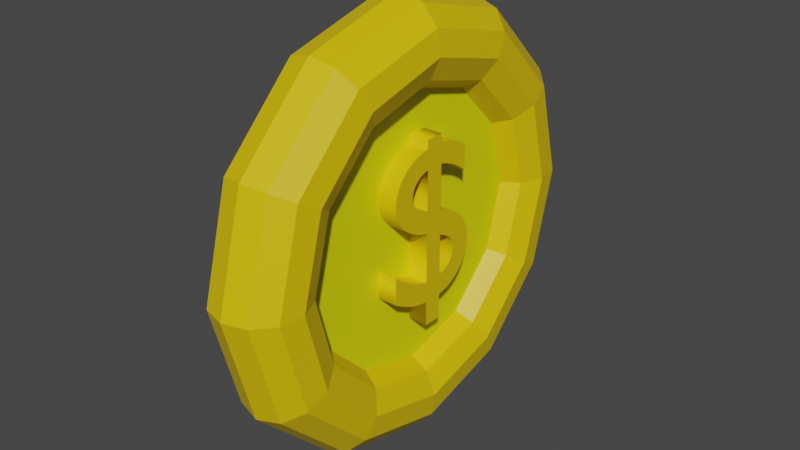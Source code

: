 # Source: coin_seperated.blend  (saved by Blender 2.90.8; exported with 4.5.12 LTS)
import bpy
from mathutils import Matrix  # noqa: F401  (used for matrix-valued properties, if any)

bpy.ops.wm.read_factory_settings(use_empty=True)
scene = bpy.context.scene
scene.name = 'Scene'

# ---- collections
col_collection = bpy.data.collections.new('Collection'); scene.collection.children.link(col_collection)

# ---- materials (node trees are filled in below, after node groups)
mat_material_002 = bpy.data.materials.new('Material.002')
mat_material_002.use_transparent_shadow = False
mat_material_001 = bpy.data.materials.new('Material.001')
mat_material_001.use_transparent_shadow = False

# ---- material node trees
mat_material_002.use_nodes = True; mat_material_002.node_tree.nodes.clear()
_N = mat_material_002.node_tree.nodes; _L = mat_material_002.node_tree.links
n0 = _N.new('ShaderNodeBsdfPrincipled'); n0.name = 'Principled BSDF'; n0.location = (10, 300)
n0.distribution = 'GGX'
n0.subsurface_method = 'BURLEY'
n0.inputs[0].default_value = (0.8, 0.5468, 0.0, 1.0)
n0.inputs[3].default_value = 1.45
n0.inputs[27].default_value = (0.0, 0.0, 0.0, 1.0)
n0.inputs[28].default_value = 1.0
n1 = _N.new('ShaderNodeOutputMaterial'); n1.name = 'Material Output'; n1.location = (300, 300)
_L.new(n0.outputs[0], n1.inputs[0])
n1.is_active_output = True
mat_material_001.use_nodes = True; mat_material_001.node_tree.nodes.clear()
_N = mat_material_001.node_tree.nodes; _L = mat_material_001.node_tree.links
n0 = _N.new('ShaderNodeBsdfPrincipled'); n0.name = 'Principled BSDF'; n0.location = (10, 300)
n0.distribution = 'GGX'
n0.subsurface_method = 'BURLEY'
n0.inputs[0].default_value = (0.8, 0.7999, 0.0, 1.0)
n0.inputs[3].default_value = 1.45
n0.inputs[27].default_value = (0.0, 0.0, 0.0, 1.0)
n0.inputs[28].default_value = 1.0
n1 = _N.new('ShaderNodeOutputMaterial'); n1.name = 'Material Output'; n1.location = (300, 300)
_L.new(n0.outputs[0], n1.inputs[0])
n1.is_active_output = True

# ---- world
world_world = bpy.data.worlds.new('World'); scene.world = world_world
world_world.use_nodes = True; world_world.node_tree.nodes.clear()
_N = world_world.node_tree.nodes; _L = world_world.node_tree.links
n0 = _N.new('ShaderNodeOutputWorld'); n0.name = 'World Output'; n0.location = (300, 300)
n1 = _N.new('ShaderNodeBackground'); n1.name = 'Background'; n1.location = (10, 300)
n1.inputs[0].default_value = (0.05088, 0.05088, 0.05088, 1.0)
_L.new(n1.outputs[0], n0.inputs[0])
n0.is_active_output = True
world_world.color = (0.05088, 0.05088, 0.05088)
world_world.use_sun_shadow = False
world_world.sun_shadow_jitter_overblur = 0.0

# ---- meshes
me_torus = bpy.data.meshes.new('Torus')
me_torus.from_pydata([(1.25, 0.0, 0.0), (1.21, 0.0, 0.1352), (1.104, 0.0, 0.2274), (0.9644, 0.0, 0.2475), (0.8363, 0.0, 0.1889), (0.7601, 0.0, 0.07043), (0.7601, 0.0, -0.07043), (0.8363, 0.0, -0.1889), (0.9644, 0.0, -0.2475), (1.104, 0.0, -0.2274), (1.21, 0.0, -0.1352), (1.083, 0.625, 0.0), (1.048, 0.6052, 0.1352), (0.956, 0.5519, 0.2274), (0.8352, 0.4822, 0.2475), (0.7242, 0.4181, 0.1889), (0.6583, 0.3801, 0.07043), (0.6583, 0.3801, -0.07043), (0.7242, 0.4181, -0.1889), (0.8352, 0.4822, -0.2475), (0.956, 0.5519, -0.2274), (1.048, 0.6052, -0.1352), (0.625, 1.083, 0.0), (0.6052, 1.048, 0.1352), (0.5519, 0.956, 0.2274), (0.4822, 0.8352, 0.2475), (0.4181, 0.7242, 0.1889), (0.3801, 0.6583, 0.07043), (0.3801, 0.6583, -0.07043), (0.4181, 0.7242, -0.1889), (0.4822, 0.8352, -0.2475), (0.5519, 0.956, -0.2274), (0.6052, 1.048, -0.1352), (9.437e-08, 1.25, 0.0), (9.138e-08, 1.21, 0.1352), (8.334e-08, 1.104, 0.2274), (7.281e-08, 0.9644, 0.2475), (6.314e-08, 0.8363, 0.1889), (5.739e-08, 0.7601, 0.07043), (5.739e-08, 0.7601, -0.07043), (6.314e-08, 0.8363, -0.1889), (7.281e-08, 0.9644, -0.2475), (8.334e-08, 1.104, -0.2274), (9.138e-08, 1.21, -0.1352), (-0.625, 1.083, 0.0), (-0.6052, 1.048, 0.1352), (-0.5519, 0.956, 0.2274), (-0.4822, 0.8352, 0.2475), (-0.4181, 0.7242, 0.1889), (-0.3801, 0.6583, 0.07043), (-0.3801, 0.6583, -0.07043), (-0.4181, 0.7242, -0.1889), (-0.4822, 0.8352, -0.2475), (-0.5519, 0.956, -0.2274), (-0.6052, 1.048, -0.1352), (-1.083, 0.625, 0.0), (-1.048, 0.6052, 0.1352), (-0.956, 0.5519, 0.2274), (-0.8352, 0.4822, 0.2475), (-0.7242, 0.4181, 0.1889), (-0.6583, 0.3801, 0.07043), (-0.6583, 0.3801, -0.07043), (-0.7242, 0.4181, -0.1889), (-0.8352, 0.4822, -0.2475), (-0.956, 0.5519, -0.2274), (-1.048, 0.6052, -0.1352), (-1.25, 1.093e-07, 0.0), (-1.21, 1.058e-07, 0.1352), (-1.104, 9.65e-08, 0.2274), (-0.9644, 8.431e-08, 0.2475), (-0.8363, 7.311e-08, 0.1889), (-0.7601, 6.645e-08, 0.07043), (-0.7601, 6.645e-08, -0.07043), (-0.8363, 7.311e-08, -0.1889), (-0.9644, 8.431e-08, -0.2475), (-1.104, 9.65e-08, -0.2274), (-1.21, 1.058e-07, -0.1352), (-1.083, -0.625, 0.0), (-1.048, -0.6052, 0.1352), (-0.956, -0.5519, 0.2274), (-0.8352, -0.4822, 0.2475), (-0.7242, -0.4181, 0.1889), (-0.6583, -0.3801, 0.07043), (-0.6583, -0.3801, -0.07043), (-0.7242, -0.4181, -0.1889), (-0.8352, -0.4822, -0.2475), (-0.956, -0.5519, -0.2274), (-1.048, -0.6052, -0.1352), (-0.625, -1.083, 0.0), (-0.6052, -1.048, 0.1352), (-0.5519, -0.956, 0.2274), (-0.4822, -0.8352, 0.2475), (-0.4181, -0.7242, 0.1889), (-0.3801, -0.6583, 0.07043), (-0.3801, -0.6583, -0.07043), (-0.4181, -0.7242, -0.1889), (-0.4822, -0.8352, -0.2475), (-0.5519, -0.956, -0.2274), (-0.6052, -1.048, -0.1352), (9.437e-08, -1.25, 0.0), (9.138e-08, -1.21, 0.1352), (8.334e-08, -1.104, 0.2274), (7.281e-08, -0.9644, 0.2475), (6.314e-08, -0.8363, 0.1889), (5.739e-08, -0.7601, 0.07043), (5.739e-08, -0.7601, -0.07043), (6.314e-08, -0.8363, -0.1889), (7.281e-08, -0.9644, -0.2475), (8.334e-08, -1.104, -0.2274), (9.138e-08, -1.21, -0.1352), (0.625, -1.083, 0.0), (0.6052, -1.048, 0.1352), (0.5519, -0.956, 0.2274), (0.4822, -0.8352, 0.2475), (0.4181, -0.7242, 0.1889), (0.3801, -0.6583, 0.07043), (0.3801, -0.6583, -0.07043), (0.4181, -0.7242, -0.1889), (0.4822, -0.8352, -0.2475), (0.5519, -0.956, -0.2274), (0.6052, -1.048, -0.1352), (1.083, -0.625, 0.0), (1.048, -0.6052, 0.1352), (0.956, -0.5519, 0.2274), (0.8352, -0.4822, 0.2475), (0.7242, -0.4181, 0.1889), (0.6583, -0.3801, 0.07043), (0.6583, -0.3801, -0.07043), (0.7242, -0.4181, -0.1889), (0.8352, -0.4822, -0.2475), (0.956, -0.5519, -0.2274), (1.048, -0.6052, -0.1352), (-0.2893, 0.2616, 0.2044), (-0.3005, 0.2481, 0.2044), (-0.3113, 0.2334, 0.2044), (-0.3218, 0.2178, 0.2044), (-0.3318, 0.2013, 0.2044), (-0.3412, 0.1843, 0.2044), (-0.35, 0.1667, 0.2044), (-0.3581, 0.1489, 0.2044), (-0.3654, 0.1309, 0.2044), (-0.3718, 0.113, 0.2044), (-0.3773, 0.09528, 0.2044), (-0.3818, 0.07795, 0.2044), (-0.1215, 0.07795, 0.2044), (-0.1102, 0.1141, 0.2044), (-0.09677, 0.1476, 0.2044), (-0.0813, 0.1783, 0.2044), (-0.0639, 0.2062, 0.2044), (-0.04467, 0.2312, 0.2044), (-0.02372, 0.2531, 0.2044), (-0.001161, 0.2719, 0.2044), (0.02291, 0.2875, 0.2044), (0.04839, 0.2998, 0.2044), (0.07517, 0.3087, 0.2044), (0.1031, 0.3141, 0.2044), (0.1322, 0.3159, 0.2044), (0.1582, 0.3143, 0.2044), (0.1846, 0.3095, 0.2044), (0.2111, 0.3014, 0.2044), (0.237, 0.2901, 0.2044), (0.2621, 0.2755, 0.2044), (0.2859, 0.2575, 0.2044), (0.3078, 0.2362, 0.2044), (0.3275, 0.2115, 0.2044), (0.3446, 0.1833, 0.2044), (0.3586, 0.1517, 0.2044), (0.369, 0.1166, 0.2044), (0.3754, 0.07795, 0.2044), (0.5187, 0.07795, 0.2044), (0.5187, -0.02985, 0.2044), (0.3754, -0.02985, 0.2044), (0.3734, -0.05165, 0.2044), (0.37, -0.07307, 0.2044), (0.3655, -0.09416, 0.2044), (0.3597, -0.1149, 0.2044), (0.3529, -0.1355, 0.2044), (0.3452, -0.1559, 0.2044), (0.3365, -0.1761, 0.2044), (0.3271, -0.1963, 0.2044), (0.317, -0.2164, 0.2044), (0.3063, -0.2365, 0.2044), (0.295, -0.2567, 0.2044), (0.2834, -0.277, 0.2044), (0.1243, -0.277, 0.2044), (0.1422, -0.2566, 0.2044), (0.1584, -0.2373, 0.2044), (0.173, -0.2188, 0.2044), (0.1862, -0.2006, 0.2044), (0.1982, -0.1826, 0.2044), (0.209, -0.1643, 0.2044), (0.2187, -0.1453, 0.2044), (0.2276, -0.1255, 0.2044), (0.2358, -0.1043, 0.2044), (0.2433, -0.08156, 0.2044), (0.2504, -0.05685, 0.2044), (0.2571, -0.02985, 0.2044), (-0.02685, -0.02985, 0.2044), (-0.03908, -0.07003, 0.2044), (-0.05329, -0.1065, 0.2044), (-0.06926, -0.1392, 0.2044), (-0.08678, -0.1684, 0.2044), (-0.1056, -0.1939, 0.2044), (-0.1256, -0.2159, 0.2044), (-0.1465, -0.2343, 0.2044), (-0.168, -0.2493, 0.2044), (-0.1901, -0.2609, 0.2044), (-0.2124, -0.2691, 0.2044), (-0.2347, -0.274, 0.2044), (-0.2569, -0.2757, 0.2044), (-0.288, -0.2737, 0.2044), (-0.3174, -0.268, 0.2044), (-0.3451, -0.2587, 0.2044), (-0.371, -0.2458, 0.2044), (-0.3948, -0.2295, 0.2044), (-0.4166, -0.2099, 0.2044), (-0.4362, -0.1872, 0.2044), (-0.4535, -0.1613, 0.2044), (-0.4684, -0.1326, 0.2044), (-0.4807, -0.101, 0.2044), (-0.4905, -0.06671, 0.2044), (-0.4975, -0.02985, 0.2044), (-0.5448, -0.02985, 0.2044), (-0.5448, 0.07795, 0.2044), (-0.4975, 0.07795, 0.2044), (-0.4956, 0.0933, 0.2044), (-0.4927, 0.1096, 0.2044), (-0.4888, 0.1267, 0.2044), (-0.4841, 0.1442, 0.2044), (-0.4784, 0.162, 0.2044), (-0.472, 0.1798, 0.2044), (-0.4648, 0.1974, 0.2044), (-0.4569, 0.2146, 0.2044), (-0.4485, 0.231, 0.2044), (-0.4394, 0.2465, 0.2044), (-0.4299, 0.2609, 0.2044), (-0.4199, 0.2738, 0.2044), (-0.2779, 0.2738, 0.2044), (-0.3818, -0.02985, 0.2044), (-0.157, -0.02985, 0.2044), (-0.1641, -0.04927, 0.2044), (-0.1717, -0.06681, 0.2044), (-0.1797, -0.08251, 0.2044), (-0.1882, -0.0964, 0.2044), (-0.1972, -0.1085, 0.2044), (-0.2066, -0.1189, 0.2044), (-0.2166, -0.1276, 0.2044), (-0.227, -0.1346, 0.2044), (-0.238, -0.14, 0.2044), (-0.2494, -0.1438, 0.2044), (-0.2614, -0.1461, 0.2044), (-0.274, -0.1468, 0.2044), (-0.2872, -0.1458, 0.2044), (-0.3, -0.1429, 0.2044), (-0.3123, -0.1382, 0.2044), (-0.3238, -0.1317, 0.2044), (-0.3347, -0.1236, 0.2044), (-0.3446, -0.114, 0.2044), (-0.3537, -0.1029, 0.2044), (-0.3617, -0.09056, 0.2044), (-0.3686, -0.07696, 0.2044), (-0.3743, -0.06225, 0.2044), (-0.3787, -0.04651, 0.2044), (0.2511, 0.09561, 0.2044), (0.2456, 0.1118, 0.2044), (0.2392, 0.1265, 0.2044), (0.232, 0.1396, 0.2044), (0.224, 0.1513, 0.2044), (0.215, 0.1614, 0.2044), (0.2052, 0.17, 0.2044), (0.1945, 0.1771, 0.2044), (0.1829, 0.1826, 0.2044), (0.1705, 0.1865, 0.2044), (0.1571, 0.1889, 0.2044), (0.1427, 0.1897, 0.2044), (0.1296, 0.189, 0.2044), (0.1171, 0.1871, 0.2044), (0.1053, 0.1837, 0.2044), (0.09404, 0.1788, 0.2044), (0.08331, 0.1724, 0.2044), (0.07306, 0.1644, 0.2044), (0.06325, 0.1546, 0.2044), (0.05383, 0.1431, 0.2044), (0.04476, 0.1298, 0.2044), (0.03599, 0.1145, 0.2044), (0.02747, 0.09727, 0.2044), (0.01916, 0.07795, 0.2044), (0.2558, 0.07795, 0.2044), (-0.2893, 0.2616, -0.19), (-0.3005, 0.2481, -0.19), (-0.3113, 0.2334, -0.19), (-0.3218, 0.2178, -0.19), (-0.3318, 0.2013, -0.19), (-0.3412, 0.1843, -0.19), (-0.35, 0.1667, -0.19), (-0.3581, 0.1489, -0.19), (-0.3654, 0.1309, -0.19), (-0.3718, 0.113, -0.19), (-0.3773, 0.09528, -0.19), (-0.3818, 0.07795, -0.19), (-0.1215, 0.07795, -0.19), (-0.1102, 0.1141, -0.19), (-0.09677, 0.1476, -0.19), (-0.0813, 0.1783, -0.19), (-0.0639, 0.2062, -0.19), (-0.04467, 0.2312, -0.19), (-0.02372, 0.2531, -0.19), (-0.001161, 0.2719, -0.19), (0.02291, 0.2875, -0.19), (0.04839, 0.2998, -0.19), (0.07517, 0.3087, -0.19), (0.1031, 0.3141, -0.19), (0.1322, 0.3159, -0.19), (0.1582, 0.3143, -0.19), (0.1846, 0.3095, -0.19), (0.2111, 0.3014, -0.19), (0.237, 0.2901, -0.19), (0.2621, 0.2755, -0.19), (0.2859, 0.2575, -0.19), (0.3078, 0.2362, -0.19), (0.3275, 0.2115, -0.19), (0.3446, 0.1833, -0.19), (0.3586, 0.1517, -0.19), (0.369, 0.1166, -0.19), (0.3754, 0.07795, -0.19), (0.5187, 0.07795, -0.19), (0.5187, -0.02985, -0.19), (0.3754, -0.02985, -0.19), (0.3734, -0.05165, -0.19), (0.37, -0.07307, -0.19), (0.3655, -0.09416, -0.19), (0.3597, -0.1149, -0.19), (0.3529, -0.1355, -0.19), (0.3452, -0.1559, -0.19), (0.3365, -0.1761, -0.19), (0.3271, -0.1963, -0.19), (0.317, -0.2164, -0.19), (0.3063, -0.2365, -0.19), (0.295, -0.2567, -0.19), (0.2834, -0.277, -0.19), (0.1243, -0.277, -0.19), (0.1422, -0.2566, -0.19), (0.1584, -0.2373, -0.19), (0.173, -0.2188, -0.19), (0.1862, -0.2006, -0.19), (0.1982, -0.1826, -0.19), (0.209, -0.1643, -0.19), (0.2187, -0.1453, -0.19), (0.2276, -0.1255, -0.19), (0.2358, -0.1043, -0.19), (0.2433, -0.08156, -0.19), (0.2504, -0.05685, -0.19), (0.2571, -0.02985, -0.19), (-0.02685, -0.02985, -0.19), (-0.03908, -0.07003, -0.19), (-0.05329, -0.1065, -0.19), (-0.06926, -0.1392, -0.19), (-0.08678, -0.1684, -0.19), (-0.1056, -0.1939, -0.19), (-0.1256, -0.2159, -0.19), (-0.1465, -0.2343, -0.19), (-0.168, -0.2493, -0.19), (-0.1901, -0.2609, -0.19), (-0.2124, -0.2691, -0.19), (-0.2347, -0.274, -0.19), (-0.2569, -0.2757, -0.19), (-0.288, -0.2737, -0.19), (-0.3174, -0.268, -0.19), (-0.3451, -0.2587, -0.19), (-0.371, -0.2458, -0.19), (-0.3948, -0.2295, -0.19), (-0.4166, -0.2099, -0.19), (-0.4362, -0.1872, -0.19), (-0.4535, -0.1613, -0.19), (-0.4684, -0.1326, -0.19), (-0.4807, -0.101, -0.19), (-0.4905, -0.06671, -0.19), (-0.4975, -0.02985, -0.19), (-0.5448, -0.02985, -0.19), (-0.5448, 0.07795, -0.19), (-0.4975, 0.07795, -0.19), (-0.4956, 0.0933, -0.19), (-0.4927, 0.1096, -0.19), (-0.4888, 0.1267, -0.19), (-0.4841, 0.1442, -0.19), (-0.4784, 0.162, -0.19), (-0.472, 0.1798, -0.19), (-0.4648, 0.1974, -0.19), (-0.4569, 0.2146, -0.19), (-0.4485, 0.231, -0.19), (-0.4394, 0.2465, -0.19), (-0.4299, 0.2609, -0.19), (-0.4199, 0.2738, -0.19), (-0.2779, 0.2738, -0.19), (-0.3818, -0.02985, -0.19), (-0.157, -0.02985, -0.19), (-0.1641, -0.04927, -0.19), (-0.1717, -0.06681, -0.19), (-0.1797, -0.08251, -0.19), (-0.1882, -0.0964, -0.19), (-0.1972, -0.1085, -0.19), (-0.2066, -0.1189, -0.19), (-0.2166, -0.1276, -0.19), (-0.227, -0.1346, -0.19), (-0.238, -0.14, -0.19), (-0.2494, -0.1438, -0.19), (-0.2614, -0.1461, -0.19), (-0.274, -0.1468, -0.19), (-0.2872, -0.1458, -0.19), (-0.3, -0.1429, -0.19), (-0.3123, -0.1382, -0.19), (-0.3238, -0.1317, -0.19), (-0.3347, -0.1236, -0.19), (-0.3446, -0.114, -0.19), (-0.3537, -0.1029, -0.19), (-0.3617, -0.09056, -0.19), (-0.3686, -0.07696, -0.19), (-0.3743, -0.06225, -0.19), (-0.3787, -0.04651, -0.19), (0.2511, 0.09561, -0.19), (0.2456, 0.1118, -0.19), (0.2392, 0.1265, -0.19), (0.232, 0.1396, -0.19), (0.224, 0.1513, -0.19), (0.215, 0.1614, -0.19), (0.2052, 0.17, -0.19), (0.1945, 0.1771, -0.19), (0.1829, 0.1826, -0.19), (0.1705, 0.1865, -0.19), (0.1571, 0.1889, -0.19), (0.1427, 0.1897, -0.19), (0.1296, 0.189, -0.19), (0.1171, 0.1871, -0.19), (0.1053, 0.1837, -0.19), (0.09404, 0.1788, -0.19), (0.08331, 0.1724, -0.19), (0.07306, 0.1644, -0.19), (0.06325, 0.1546, -0.19), (0.05383, 0.1431, -0.19), (0.04476, 0.1298, -0.19), (0.03599, 0.1145, -0.19), (0.02747, 0.09727, -0.19), (0.01916, 0.07795, -0.19), (0.2558, 0.07795, -0.19), (-0.2893, 0.2616, -0.19), (-0.2893, 0.2616, 0.2044), (-0.3005, 0.2481, -0.19), (-0.3005, 0.2481, 0.2044), (-0.3113, 0.2334, -0.19), (-0.3113, 0.2334, 0.2044), (-0.3218, 0.2178, -0.19), (-0.3218, 0.2178, 0.2044), (-0.3318, 0.2013, -0.19), (-0.3318, 0.2013, 0.2044), (-0.3412, 0.1843, -0.19), (-0.3412, 0.1843, 0.2044), (-0.35, 0.1667, -0.19), (-0.35, 0.1667, 0.2044), (-0.3581, 0.1489, -0.19), (-0.3581, 0.1489, 0.2044), (-0.3654, 0.1309, -0.19), (-0.3654, 0.1309, 0.2044), (-0.3718, 0.113, -0.19), (-0.3718, 0.113, 0.2044), (-0.3773, 0.09528, -0.19), (-0.3773, 0.09528, 0.2044), (-0.3818, 0.07795, -0.19), (-0.3818, 0.07795, 0.2044), (-0.1215, 0.07795, -0.19), (-0.1215, 0.07795, 0.2044), (-0.1102, 0.1141, -0.19), (-0.1102, 0.1141, 0.2044), (-0.09677, 0.1476, -0.19), (-0.09677, 0.1476, 0.2044), (-0.0813, 0.1783, -0.19), (-0.0813, 0.1783, 0.2044), (-0.0639, 0.2062, -0.19), (-0.0639, 0.2062, 0.2044), (-0.04467, 0.2312, -0.19), (-0.04467, 0.2312, 0.2044), (-0.02372, 0.2531, -0.19), (-0.02372, 0.2531, 0.2044), (-0.001161, 0.2719, -0.19), (-0.001161, 0.2719, 0.2044), (0.02291, 0.2875, -0.19), (0.02291, 0.2875, 0.2044), (0.04839, 0.2998, -0.19), (0.04839, 0.2998, 0.2044), (0.07517, 0.3087, -0.19), (0.07517, 0.3087, 0.2044), (0.1031, 0.3141, -0.19), (0.1031, 0.3141, 0.2044), (0.1322, 0.3159, -0.19), (0.1322, 0.3159, 0.2044), (0.1582, 0.3143, -0.19), (0.1582, 0.3143, 0.2044), (0.1846, 0.3095, -0.19), (0.1846, 0.3095, 0.2044), (0.2111, 0.3014, -0.19), (0.2111, 0.3014, 0.2044), (0.237, 0.2901, -0.19), (0.237, 0.2901, 0.2044), (0.2621, 0.2755, -0.19), (0.2621, 0.2755, 0.2044), (0.2859, 0.2575, -0.19), (0.2859, 0.2575, 0.2044), (0.3078, 0.2362, -0.19), (0.3078, 0.2362, 0.2044), (0.3275, 0.2115, -0.19), (0.3275, 0.2115, 0.2044), (0.3446, 0.1833, -0.19), (0.3446, 0.1833, 0.2044), (0.3586, 0.1517, -0.19), (0.3586, 0.1517, 0.2044), (0.369, 0.1166, -0.19), (0.369, 0.1166, 0.2044), (0.3754, 0.07795, -0.19), (0.3754, 0.07795, 0.2044), (0.5187, 0.07795, -0.19), (0.5187, 0.07795, 0.2044), (0.5187, -0.02985, -0.19), (0.5187, -0.02985, 0.2044), (0.3754, -0.02985, -0.19), (0.3754, -0.02985, 0.2044), (0.3734, -0.05165, -0.19), (0.3734, -0.05165, 0.2044), (0.37, -0.07307, -0.19), (0.37, -0.07307, 0.2044), (0.3655, -0.09416, -0.19), (0.3655, -0.09416, 0.2044), (0.3597, -0.1149, -0.19), (0.3597, -0.1149, 0.2044), (0.3529, -0.1355, -0.19), (0.3529, -0.1355, 0.2044), (0.3452, -0.1559, -0.19), (0.3452, -0.1559, 0.2044), (0.3365, -0.1761, -0.19), (0.3365, -0.1761, 0.2044), (0.3271, -0.1963, -0.19), (0.3271, -0.1963, 0.2044), (0.317, -0.2164, -0.19), (0.317, -0.2164, 0.2044), (0.3063, -0.2365, -0.19), (0.3063, -0.2365, 0.2044), (0.295, -0.2567, -0.19), (0.295, -0.2567, 0.2044), (0.2834, -0.277, -0.19), (0.2834, -0.277, 0.2044), (0.1243, -0.277, -0.19), (0.1243, -0.277, 0.2044), (0.1422, -0.2566, -0.19), (0.1422, -0.2566, 0.2044), (0.1584, -0.2373, -0.19), (0.1584, -0.2373, 0.2044), (0.173, -0.2188, -0.19), (0.173, -0.2188, 0.2044), (0.1862, -0.2006, -0.19), (0.1862, -0.2006, 0.2044), (0.1982, -0.1826, -0.19), (0.1982, -0.1826, 0.2044), (0.209, -0.1643, -0.19), (0.209, -0.1643, 0.2044), (0.2187, -0.1453, -0.19), (0.2187, -0.1453, 0.2044), (0.2276, -0.1255, -0.19), (0.2276, -0.1255, 0.2044), (0.2358, -0.1043, -0.19), (0.2358, -0.1043, 0.2044), (0.2433, -0.08156, -0.19), (0.2433, -0.08156, 0.2044), (0.2504, -0.05685, -0.19), (0.2504, -0.05685, 0.2044), (0.2571, -0.02985, -0.19), (0.2571, -0.02985, 0.2044), (-0.02685, -0.02985, -0.19), (-0.02685, -0.02985, 0.2044), (-0.03908, -0.07003, -0.19), (-0.03908, -0.07003, 0.2044), (-0.05329, -0.1065, -0.19), (-0.05329, -0.1065, 0.2044), (-0.06926, -0.1392, -0.19), (-0.06926, -0.1392, 0.2044), (-0.08678, -0.1684, -0.19), (-0.08678, -0.1684, 0.2044), (-0.1056, -0.1939, -0.19), (-0.1056, -0.1939, 0.2044), (-0.1256, -0.2159, -0.19), (-0.1256, -0.2159, 0.2044), (-0.1465, -0.2343, -0.19), (-0.1465, -0.2343, 0.2044), (-0.168, -0.2493, -0.19), (-0.168, -0.2493, 0.2044), (-0.1901, -0.2609, -0.19), (-0.1901, -0.2609, 0.2044), (-0.2124, -0.2691, -0.19), (-0.2124, -0.2691, 0.2044), (-0.2347, -0.274, -0.19), (-0.2347, -0.274, 0.2044), (-0.2569, -0.2757, -0.19), (-0.2569, -0.2757, 0.2044), (-0.288, -0.2737, -0.19), (-0.288, -0.2737, 0.2044), (-0.3174, -0.268, -0.19), (-0.3174, -0.268, 0.2044), (-0.3451, -0.2587, -0.19), (-0.3451, -0.2587, 0.2044), (-0.371, -0.2458, -0.19), (-0.371, -0.2458, 0.2044), (-0.3948, -0.2295, -0.19), (-0.3948, -0.2295, 0.2044), (-0.4166, -0.2099, -0.19), (-0.4166, -0.2099, 0.2044), (-0.4362, -0.1872, -0.19), (-0.4362, -0.1872, 0.2044), (-0.4535, -0.1613, -0.19), (-0.4535, -0.1613, 0.2044), (-0.4684, -0.1326, -0.19), (-0.4684, -0.1326, 0.2044), (-0.4807, -0.101, -0.19), (-0.4807, -0.101, 0.2044), (-0.4905, -0.06671, -0.19), (-0.4905, -0.06671, 0.2044), (-0.4975, -0.02985, -0.19), (-0.4975, -0.02985, 0.2044), (-0.5448, -0.02985, -0.19), (-0.5448, -0.02985, 0.2044), (-0.5448, 0.07795, -0.19), (-0.5448, 0.07795, 0.2044), (-0.4975, 0.07795, -0.19), (-0.4975, 0.07795, 0.2044), (-0.4956, 0.0933, -0.19), (-0.4956, 0.0933, 0.2044), (-0.4927, 0.1096, -0.19), (-0.4927, 0.1096, 0.2044), (-0.4888, 0.1267, -0.19), (-0.4888, 0.1267, 0.2044), (-0.4841, 0.1442, -0.19), (-0.4841, 0.1442, 0.2044), (-0.4784, 0.162, -0.19), (-0.4784, 0.162, 0.2044), (-0.472, 0.1798, -0.19), (-0.472, 0.1798, 0.2044), (-0.4648, 0.1974, -0.19), (-0.4648, 0.1974, 0.2044), (-0.4569, 0.2146, -0.19), (-0.4569, 0.2146, 0.2044), (-0.4485, 0.231, -0.19), (-0.4485, 0.231, 0.2044), (-0.4394, 0.2465, -0.19), (-0.4394, 0.2465, 0.2044), (-0.4299, 0.2609, -0.19), (-0.4299, 0.2609, 0.2044), (-0.4199, 0.2738, -0.19), (-0.4199, 0.2738, 0.2044), (-0.2779, 0.2738, -0.19), (-0.2779, 0.2738, 0.2044), (-0.3818, -0.02985, -0.19), (-0.3818, -0.02985, 0.2044), (-0.157, -0.02985, -0.19), (-0.157, -0.02985, 0.2044), (-0.1641, -0.04927, -0.19), (-0.1641, -0.04927, 0.2044), (-0.1717, -0.06681, -0.19), (-0.1717, -0.06681, 0.2044), (-0.1797, -0.08251, -0.19), (-0.1797, -0.08251, 0.2044), (-0.1882, -0.0964, -0.19), (-0.1882, -0.0964, 0.2044), (-0.1972, -0.1085, -0.19), (-0.1972, -0.1085, 0.2044), (-0.2066, -0.1189, -0.19), (-0.2066, -0.1189, 0.2044), (-0.2166, -0.1276, -0.19), (-0.2166, -0.1276, 0.2044), (-0.227, -0.1346, -0.19), (-0.227, -0.1346, 0.2044), (-0.238, -0.14, -0.19), (-0.238, -0.14, 0.2044), (-0.2494, -0.1438, -0.19), (-0.2494, -0.1438, 0.2044), (-0.2614, -0.1461, -0.19), (-0.2614, -0.1461, 0.2044), (-0.274, -0.1468, -0.19), (-0.274, -0.1468, 0.2044), (-0.2872, -0.1458, -0.19), (-0.2872, -0.1458, 0.2044), (-0.3, -0.1429, -0.19), (-0.3, -0.1429, 0.2044), (-0.3123, -0.1382, -0.19), (-0.3123, -0.1382, 0.2044), (-0.3238, -0.1317, -0.19), (-0.3238, -0.1317, 0.2044), (-0.3347, -0.1236, -0.19), (-0.3347, -0.1236, 0.2044), (-0.3446, -0.114, -0.19), (-0.3446, -0.114, 0.2044), (-0.3537, -0.1029, -0.19), (-0.3537, -0.1029, 0.2044), (-0.3617, -0.09056, -0.19), (-0.3617, -0.09056, 0.2044), (-0.3686, -0.07696, -0.19), (-0.3686, -0.07696, 0.2044), (-0.3743, -0.06225, -0.19), (-0.3743, -0.06225, 0.2044), (-0.3787, -0.04651, -0.19), (-0.3787, -0.04651, 0.2044), (0.2511, 0.09561, -0.19), (0.2511, 0.09561, 0.2044), (0.2456, 0.1118, -0.19), (0.2456, 0.1118, 0.2044), (0.2392, 0.1265, -0.19), (0.2392, 0.1265, 0.2044), (0.232, 0.1396, -0.19), (0.232, 0.1396, 0.2044), (0.224, 0.1513, -0.19), (0.224, 0.1513, 0.2044), (0.215, 0.1614, -0.19), (0.215, 0.1614, 0.2044), (0.2052, 0.17, -0.19), (0.2052, 0.17, 0.2044), (0.1945, 0.1771, -0.19), (0.1945, 0.1771, 0.2044), (0.1829, 0.1826, -0.19), (0.1829, 0.1826, 0.2044), (0.1705, 0.1865, -0.19), (0.1705, 0.1865, 0.2044), (0.1571, 0.1889, -0.19), (0.1571, 0.1889, 0.2044), (0.1427, 0.1897, -0.19), (0.1427, 0.1897, 0.2044), (0.1296, 0.189, -0.19), (0.1296, 0.189, 0.2044), (0.1171, 0.1871, -0.19), (0.1171, 0.1871, 0.2044), (0.1053, 0.1837, -0.19), (0.1053, 0.1837, 0.2044), (0.09404, 0.1788, -0.19), (0.09404, 0.1788, 0.2044), (0.08331, 0.1724, -0.19), (0.08331, 0.1724, 0.2044), (0.07306, 0.1644, -0.19), (0.07306, 0.1644, 0.2044), (0.06325, 0.1546, -0.19), (0.06325, 0.1546, 0.2044), (0.05383, 0.1431, -0.19), (0.05383, 0.1431, 0.2044), (0.04476, 0.1298, -0.19), (0.04476, 0.1298, 0.2044), (0.03599, 0.1145, -0.19), (0.03599, 0.1145, 0.2044), (0.02747, 0.09727, -0.19), (0.02747, 0.09727, 0.2044), (0.01916, 0.07795, -0.19), (0.01916, 0.07795, 0.2044), (0.2558, 0.07795, -0.19), (0.2558, 0.07795, 0.2044)], [], [(0, 11, 12, 1), (1, 12, 13, 2), (2, 13, 14, 3), (3, 14, 15, 4), (4, 15, 16, 5), (5, 16, 17, 6), (6, 17, 18, 7), (7, 18, 19, 8), (8, 19, 20, 9), (9, 20, 21, 10), (10, 21, 11, 0), (11, 22, 23, 12), (12, 23, 24, 13), (13, 24, 25, 14), (14, 25, 26, 15), (15, 26, 27, 16), (16, 27, 28, 17), (17, 28, 29, 18), (18, 29, 30, 19), (19, 30, 31, 20), (20, 31, 32, 21), (21, 32, 22, 11), (22, 33, 34, 23), (23, 34, 35, 24), (24, 35, 36, 25), (25, 36, 37, 26), (26, 37, 38, 27), (27, 38, 39, 28), (28, 39, 40, 29), (29, 40, 41, 30), (30, 41, 42, 31), (31, 42, 43, 32), (32, 43, 33, 22), (33, 44, 45, 34), (34, 45, 46, 35), (35, 46, 47, 36), (36, 47, 48, 37), (37, 48, 49, 38), (38, 49, 50, 39), (39, 50, 51, 40), (40, 51, 52, 41), (41, 52, 53, 42), (42, 53, 54, 43), (43, 54, 44, 33), (44, 55, 56, 45), (45, 56, 57, 46), (46, 57, 58, 47), (47, 58, 59, 48), (48, 59, 60, 49), (49, 60, 61, 50), (50, 61, 62, 51), (51, 62, 63, 52), (52, 63, 64, 53), (53, 64, 65, 54), (54, 65, 55, 44), (55, 66, 67, 56), (56, 67, 68, 57), (57, 68, 69, 58), (58, 69, 70, 59), (59, 70, 71, 60), (60, 71, 72, 61), (61, 72, 73, 62), (62, 73, 74, 63), (63, 74, 75, 64), (64, 75, 76, 65), (65, 76, 66, 55), (66, 77, 78, 67), (67, 78, 79, 68), (68, 79, 80, 69), (69, 80, 81, 70), (70, 81, 82, 71), (71, 82, 83, 72), (72, 83, 84, 73), (73, 84, 85, 74), (74, 85, 86, 75), (75, 86, 87, 76), (76, 87, 77, 66), (77, 88, 89, 78), (78, 89, 90, 79), (79, 90, 91, 80), (80, 91, 92, 81), (81, 92, 93, 82), (82, 93, 94, 83), (83, 94, 95, 84), (84, 95, 96, 85), (85, 96, 97, 86), (86, 97, 98, 87), (87, 98, 88, 77), (88, 99, 100, 89), (89, 100, 101, 90), (90, 101, 102, 91), (91, 102, 103, 92), (92, 103, 104, 93), (93, 104, 105, 94), (94, 105, 106, 95), (95, 106, 107, 96), (96, 107, 108, 97), (97, 108, 109, 98), (98, 109, 99, 88), (99, 110, 111, 100), (100, 111, 112, 101), (101, 112, 113, 102), (102, 113, 114, 103), (103, 114, 115, 104), (104, 115, 116, 105), (105, 116, 117, 106), (106, 117, 118, 107), (107, 118, 119, 108), (108, 119, 120, 109), (109, 120, 110, 99), (110, 121, 122, 111), (111, 122, 123, 112), (112, 123, 124, 113), (113, 124, 125, 114), (114, 125, 126, 115), (115, 126, 127, 116), (116, 127, 128, 117), (117, 128, 129, 118), (118, 129, 130, 119), (119, 130, 131, 120), (120, 131, 121, 110), (121, 0, 1, 122), (122, 1, 2, 123), (123, 2, 3, 124), (124, 3, 4, 125), (125, 4, 5, 126), (126, 5, 6, 127), (127, 6, 7, 128), (128, 7, 8, 129), (129, 8, 9, 130), (130, 9, 10, 131), (131, 10, 0, 121), (221, 223, 222), (221, 224, 223), (220, 224, 221), (220, 225, 224), (220, 226, 225), (220, 227, 226), (219, 227, 220), (219, 228, 227), (219, 229, 228), (218, 229, 219), (218, 230, 229), (218, 231, 230), (217, 231, 218), (217, 232, 231), (217, 233, 232), (216, 233, 217), (216, 234, 233), (216, 235, 234), (215, 235, 216), (215, 236, 235), (215, 143, 236), (143, 142, 236), (142, 141, 236), (141, 140, 236), (140, 139, 236), (139, 138, 236), (138, 137, 236), (137, 136, 236), (136, 135, 236), (135, 134, 236), (134, 133, 236), (133, 132, 236), (132, 237, 236), (214, 143, 215), (213, 238, 214), (238, 143, 214), (213, 262, 238), (239, 143, 238), (239, 144, 143), (213, 261, 262), (213, 260, 261), (212, 260, 213), (212, 259, 260), (212, 258, 259), (212, 257, 258), (211, 257, 212), (211, 256, 257), (211, 255, 256), (211, 254, 255), (210, 254, 211), (210, 253, 254), (210, 252, 253), (209, 252, 210), (209, 251, 252), (209, 250, 251), (209, 249, 250), (208, 249, 209), (208, 248, 249), (208, 247, 248), (207, 247, 208), (207, 246, 247), (207, 245, 246), (206, 245, 207), (206, 244, 245), (206, 243, 244), (205, 243, 206), (205, 242, 243), (205, 241, 242), (205, 240, 241), (204, 240, 205), (204, 239, 240), (204, 144, 239), (203, 144, 204), (202, 144, 203), (202, 145, 144), (202, 146, 145), (201, 146, 202), (201, 147, 146), (200, 147, 201), (200, 148, 147), (199, 148, 200), (199, 149, 148), (198, 149, 199), (198, 150, 149), (197, 150, 198), (196, 286, 197), (286, 150, 197), (286, 151, 150), (286, 152, 151), (196, 287, 286), (285, 152, 286), (285, 153, 152), (284, 153, 285), (283, 153, 284), (282, 153, 283), (282, 154, 153), (281, 154, 282), (280, 154, 281), (279, 154, 280), (279, 155, 154), (278, 155, 279), (277, 155, 278), (277, 156, 155), (276, 156, 277), (275, 156, 276), (183, 185, 184), (274, 156, 275), (274, 157, 156), (183, 186, 185), (273, 157, 274), (272, 157, 273), (272, 158, 157), (183, 187, 186), (271, 158, 272), (183, 188, 187), (270, 158, 271), (270, 159, 158), (183, 189, 188), (269, 159, 270), (183, 190, 189), (268, 159, 269), (183, 191, 190), (268, 160, 159), (267, 160, 268), (183, 192, 191), (266, 160, 267), (183, 193, 192), (265, 160, 266), (183, 194, 193), (265, 161, 160), (264, 161, 265), (183, 195, 194), (263, 161, 264), (183, 196, 195), (287, 161, 263), (196, 161, 287), (183, 161, 196), (183, 162, 161), (182, 162, 183), (182, 163, 162), (181, 163, 182), (180, 163, 181), (180, 164, 163), (179, 164, 180), (178, 164, 179), (178, 165, 164), (177, 165, 178), (177, 166, 165), (176, 166, 177), (175, 166, 176), (175, 167, 166), (174, 167, 175), (173, 167, 174), (173, 168, 167), (172, 168, 173), (171, 168, 172), (170, 168, 171), (170, 169, 168), (379, 377, 378), (380, 377, 379), (380, 376, 377), (381, 376, 380), (382, 376, 381), (383, 376, 382), (383, 375, 376), (384, 375, 383), (385, 375, 384), (385, 374, 375), (386, 374, 385), (387, 374, 386), (387, 373, 374), (388, 373, 387), (389, 373, 388), (389, 372, 373), (390, 372, 389), (391, 372, 390), (391, 371, 372), (392, 371, 391), (299, 371, 392), (298, 299, 392), (297, 298, 392), (296, 297, 392), (295, 296, 392), (294, 295, 392), (293, 294, 392), (292, 293, 392), (291, 292, 392), (290, 291, 392), (289, 290, 392), (288, 289, 392), (393, 288, 392), (299, 370, 371), (394, 369, 370), (299, 394, 370), (418, 369, 394), (299, 395, 394), (300, 395, 299), (417, 369, 418), (416, 369, 417), (416, 368, 369), (415, 368, 416), (414, 368, 415), (413, 368, 414), (413, 367, 368), (412, 367, 413), (411, 367, 412), (410, 367, 411), (410, 366, 367), (409, 366, 410), (408, 366, 409), (408, 365, 366), (407, 365, 408), (406, 365, 407), (405, 365, 406), (405, 364, 365), (404, 364, 405), (403, 364, 404), (403, 363, 364), (402, 363, 403), (401, 363, 402), (401, 362, 363), (400, 362, 401), (399, 362, 400), (399, 361, 362), (398, 361, 399), (397, 361, 398), (396, 361, 397), (396, 360, 361), (395, 360, 396), (300, 360, 395), (300, 359, 360), (300, 358, 359), (301, 358, 300), (302, 358, 301), (302, 357, 358), (303, 357, 302), (303, 356, 357), (304, 356, 303), (304, 355, 356), (305, 355, 304), (305, 354, 355), (306, 354, 305), (306, 353, 354), (442, 352, 353), (306, 442, 353), (307, 442, 306), (308, 442, 307), (443, 352, 442), (308, 441, 442), (309, 441, 308), (309, 440, 441), (309, 439, 440), (309, 438, 439), (310, 438, 309), (310, 437, 438), (310, 436, 437), (310, 435, 436), (311, 435, 310), (311, 434, 435), (311, 433, 434), (312, 433, 311), (312, 432, 433), (312, 431, 432), (341, 339, 340), (312, 430, 431), (313, 430, 312), (342, 339, 341), (313, 429, 430), (313, 428, 429), (314, 428, 313), (343, 339, 342), (314, 427, 428), (344, 339, 343), (314, 426, 427), (315, 426, 314), (345, 339, 344), (315, 425, 426), (346, 339, 345), (315, 424, 425), (347, 339, 346), (316, 424, 315), (316, 423, 424), (348, 339, 347), (316, 422, 423), (349, 339, 348), (316, 421, 422), (350, 339, 349), (317, 421, 316), (317, 420, 421), (351, 339, 350), (317, 419, 420), (352, 339, 351), (317, 443, 419), (317, 352, 443), (317, 339, 352), (318, 339, 317), (318, 338, 339), (319, 338, 318), (319, 337, 338), (319, 336, 337), (320, 336, 319), (320, 335, 336), (320, 334, 335), (321, 334, 320), (321, 333, 334), (322, 333, 321), (322, 332, 333), (322, 331, 332), (323, 331, 322), (323, 330, 331), (323, 329, 330), (324, 329, 323), (324, 328, 329), (324, 327, 328), (324, 326, 327), (325, 326, 324), (445, 447, 446, 444), (447, 449, 448, 446), (449, 451, 450, 448), (451, 453, 452, 450), (453, 455, 454, 452), (455, 457, 456, 454), (457, 459, 458, 456), (459, 461, 460, 458), (461, 463, 462, 460), (463, 465, 464, 462), (465, 467, 466, 464), (467, 469, 468, 466), (469, 471, 470, 468), (471, 473, 472, 470), (473, 475, 474, 472), (475, 477, 476, 474), (477, 479, 478, 476), (479, 481, 480, 478), (481, 483, 482, 480), (483, 485, 484, 482), (485, 487, 486, 484), (487, 489, 488, 486), (489, 491, 490, 488), (491, 493, 492, 490), (493, 495, 494, 492), (495, 497, 496, 494), (497, 499, 498, 496), (499, 501, 500, 498), (501, 503, 502, 500), (503, 505, 504, 502), (505, 507, 506, 504), (507, 509, 508, 506), (509, 511, 510, 508), (511, 513, 512, 510), (513, 515, 514, 512), (515, 517, 516, 514), (517, 519, 518, 516), (519, 521, 520, 518), (521, 523, 522, 520), (523, 525, 524, 522), (525, 527, 526, 524), (527, 529, 528, 526), (529, 531, 530, 528), (531, 533, 532, 530), (533, 535, 534, 532), (535, 537, 536, 534), (537, 539, 538, 536), (539, 541, 540, 538), (541, 543, 542, 540), (543, 545, 544, 542), (545, 547, 546, 544), (547, 549, 548, 546), (549, 551, 550, 548), (551, 553, 552, 550), (553, 555, 554, 552), (555, 557, 556, 554), (557, 559, 558, 556), (559, 561, 560, 558), (561, 563, 562, 560), (563, 565, 564, 562), (565, 567, 566, 564), (567, 569, 568, 566), (569, 571, 570, 568), (571, 573, 572, 570), (573, 575, 574, 572), (575, 577, 576, 574), (577, 579, 578, 576), (579, 581, 580, 578), (581, 583, 582, 580), (583, 585, 584, 582), (585, 587, 586, 584), (587, 589, 588, 586), (589, 591, 590, 588), (591, 593, 592, 590), (593, 595, 594, 592), (595, 597, 596, 594), (597, 599, 598, 596), (599, 601, 600, 598), (601, 603, 602, 600), (603, 605, 604, 602), (605, 607, 606, 604), (607, 609, 608, 606), (609, 611, 610, 608), (611, 613, 612, 610), (613, 615, 614, 612), (615, 617, 616, 614), (617, 619, 618, 616), (619, 621, 620, 618), (621, 623, 622, 620), (623, 625, 624, 622), (625, 627, 626, 624), (627, 629, 628, 626), (629, 631, 630, 628), (631, 633, 632, 630), (633, 635, 634, 632), (635, 637, 636, 634), (637, 639, 638, 636), (639, 641, 640, 638), (641, 643, 642, 640), (643, 645, 644, 642), (645, 647, 646, 644), (647, 649, 648, 646), (649, 651, 650, 648), (651, 653, 652, 650), (653, 655, 654, 652), (655, 445, 444, 654), (657, 659, 658, 656), (659, 661, 660, 658), (661, 663, 662, 660), (663, 665, 664, 662), (665, 667, 666, 664), (667, 669, 668, 666), (669, 671, 670, 668), (671, 673, 672, 670), (673, 675, 674, 672), (675, 677, 676, 674), (677, 679, 678, 676), (679, 681, 680, 678), (681, 683, 682, 680), (683, 685, 684, 682), (685, 687, 686, 684), (687, 689, 688, 686), (689, 691, 690, 688), (691, 693, 692, 690), (693, 695, 694, 692), (695, 697, 696, 694), (697, 699, 698, 696), (699, 701, 700, 698), (701, 703, 702, 700), (703, 705, 704, 702), (705, 657, 656, 704), (707, 709, 708, 706), (709, 711, 710, 708), (711, 713, 712, 710), (713, 715, 714, 712), (715, 717, 716, 714), (717, 719, 718, 716), (719, 721, 720, 718), (721, 723, 722, 720), (723, 725, 724, 722), (725, 727, 726, 724), (727, 729, 728, 726), (729, 731, 730, 728), (731, 733, 732, 730), (733, 735, 734, 732), (735, 737, 736, 734), (737, 739, 738, 736), (739, 741, 740, 738), (741, 743, 742, 740), (743, 745, 744, 742), (745, 747, 746, 744), (747, 749, 748, 746), (749, 751, 750, 748), (751, 753, 752, 750), (753, 755, 754, 752), (755, 707, 706, 754)])
me_torus.polygons.foreach_set('use_smooth', [0, 0, 0, 0, 0, 0, 0, 0, 0, 0, 0, 0, 0, 0, 0, 0, 0, 0, 0, 0, 0, 0, 0, 0, 0, 0, 0, 0, 0, 0, 0, 0, 0, 0, 0, 0, 0, 0, 0, 0, 0, 0, 0, 0, 0, 0, 0, 0, 0, 0, 0, 0, 0, 0, 0, 0, 0, 0, 0, 0, 0, 0, 0, 0, 0, 0, 0, 0, 0, 0, 0, 0, 0, 0, 0, 0, 0, 0, 0, 0, 0, 0, 0, 0, 0, 0, 0, 0, 0, 0, 0, 0, 0, 0, 0, 0, 0, 0, 0, 0, 0, 0, 0, 0, 0, 0, 0, 0, 0, 0, 0, 0, 0, 0, 0, 0, 0, 0, 0, 0, 0, 0, 0, 0, 0, 0, 0, 0, 0, 0, 0, 0, 0, 0, 0, 0, 0, 0, 0, 0, 0, 0, 0, 0, 0, 0, 0, 0, 0, 0, 0, 0, 0, 0, 0, 0, 0, 0, 0, 0, 0, 0, 0, 0, 0, 0, 0, 0, 0, 0, 0, 0, 0, 0, 0, 0, 0, 0, 0, 0, 0, 0, 0, 0, 0, 0, 0, 0, 0, 0, 0, 0, 0, 0, 0, 0, 0, 0, 0, 0, 0, 0, 0, 0, 0, 0, 0, 0, 0, 0, 0, 0, 0, 0, 0, 0, 0, 0, 0, 0, 0, 0, 0, 0, 0, 0, 0, 0, 0, 0, 0, 0, 0, 0, 0, 0, 0, 0, 0, 0, 0, 0, 0, 0, 0, 0, 0, 0, 0, 0, 0, 0, 0, 0, 0, 0, 0, 0, 0, 0, 0, 0, 0, 0, 0, 0, 0, 0, 0, 0, 0, 0, 0, 0, 0, 0, 0, 0, 0, 0, 0, 0, 0, 0, 0, 0, 0, 0, 0, 0, 0, 0, 0, 0, 0, 0, 0, 0, 0, 0, 0, 0, 0, 0, 0, 0, 0, 0, 0, 0, 0, 0, 0, 0, 0, 0, 0, 0, 0, 0, 0, 0, 0, 0, 0, 0, 0, 0, 0, 0, 0, 0, 0, 0, 0, 0, 0, 0, 0, 0, 0, 0, 0, 0, 0, 0, 0, 0, 0, 0, 0, 0, 0, 0, 0, 0, 0, 0, 0, 0, 0, 0, 0, 0, 0, 0, 0, 0, 0, 0, 0, 0, 0, 0, 0, 0, 0, 0, 0, 0, 0, 0, 0, 0, 0, 0, 0, 0, 0, 0, 0, 0, 0, 0, 0, 0, 0, 0, 0, 0, 0, 0, 0, 0, 0, 0, 0, 0, 0, 0, 0, 0, 0, 0, 0, 0, 0, 0, 0, 0, 0, 0, 0, 0, 0, 0, 0, 0, 0, 0, 0, 0, 0, 0, 0, 0, 0, 0, 0, 0, 0, 0, 0, 0, 0, 0, 0, 0, 1, 1, 1, 1, 1, 1, 1, 1, 1, 1, 1, 1, 1, 1, 1, 1, 1, 1, 1, 1, 1, 1, 1, 1, 1, 1, 1, 1, 1, 1, 1, 1, 1, 1, 1, 1, 1, 1, 1, 1, 1, 1, 1, 1, 1, 1, 1, 1, 1, 1, 1, 1, 1, 1, 1, 1, 1, 1, 1, 1, 1, 1, 1, 1, 1, 1, 1, 1, 1, 1, 1, 1, 1, 1, 1, 1, 1, 1, 1, 1, 1, 1, 1, 1, 1, 1, 1, 1, 1, 1, 1, 1, 1, 1, 1, 1, 1, 1, 1, 1, 1, 1, 1, 1, 1, 1, 1, 1, 1, 1, 1, 1, 1, 1, 1, 1, 1, 1, 1, 1, 1, 1, 1, 1, 1, 1, 1, 1, 1, 1, 1, 1, 1, 1, 1, 1, 1, 1, 1, 1, 1, 1, 1, 1, 1, 1, 1, 1, 1, 1, 1, 1, 1, 1, 1, 1])
_uv = me_torus.uv_layers.new(name='UVMap')
_uv.uv.foreach_set('vector', [0.5, 0.5455, 0.5833, 0.5455, 0.5833, 0.6364, 0.5, 0.6364, 0.5, 0.6364, 0.5833, 0.6364, 0.5833, 0.7273, 0.5, 0.7273, 0.5, 0.7273, 0.5833, 0.7273, 0.5833, 0.8182, 0.5, 0.8182, 0.5, 0.8182, 0.5833, 0.8182, 0.5833, 0.9091, 0.5, 0.9091, 0.5, 0.9091, 0.5833, 0.9091, 0.5833, 1.0, 0.5, 1.0, 0.5, 0.0, 0.5833, 0.0, 0.5833, 0.09091, 0.5, 0.09091, 0.5, 0.09091, 0.5833, 0.09091, 0.5833, 0.1818, 0.5, 0.1818, 0.5, 0.1818, 0.5833, 0.1818, 0.5833, 0.2727, 0.5, 0.2727, 0.5, 0.2727, 0.5833, 0.2727, 0.5833, 0.3636, 0.5, 0.3636, 0.5, 0.3636, 0.5833, 0.3636, 0.5833, 0.4545, 0.5, 0.4545, 0.5, 0.4545, 0.5833, 0.4545, 0.5833, 0.5455, 0.5, 0.5455, 0.5833, 0.5455, 0.6667, 0.5455, 0.6667, 0.6364, 0.5833, 0.6364, 0.5833, 0.6364, 0.6667, 0.6364, 0.6667, 0.7273, 0.5833, 0.7273, 0.5833, 0.7273, 0.6667, 0.7273, 0.6667, 0.8182, 0.5833, 0.8182, 0.5833, 0.8182, 0.6667, 0.8182, 0.6667, 0.9091, 0.5833, 0.9091, 0.5833, 0.9091, 0.6667, 0.9091, 0.6667, 1.0, 0.5833, 1.0, 0.5833, 0.0, 0.6667, 0.0, 0.6667, 0.09091, 0.5833, 0.09091, 0.5833, 0.09091, 0.6667, 0.09091, 0.6667, 0.1818, 0.5833, 0.1818, 0.5833, 0.1818, 0.6667, 0.1818, 0.6667, 0.2727, 0.5833, 0.2727, 0.5833, 0.2727, 0.6667, 0.2727, 0.6667, 0.3636, 0.5833, 0.3636, 0.5833, 0.3636, 0.6667, 0.3636, 0.6667, 0.4545, 0.5833, 0.4545, 0.5833, 0.4545, 0.6667, 0.4545, 0.6667, 0.5455, 0.5833, 0.5455, 0.6667, 0.5455, 0.75, 0.5455, 0.75, 0.6364, 0.6667, 0.6364, 0.6667, 0.6364, 0.75, 0.6364, 0.75, 0.7273, 0.6667, 0.7273, 0.6667, 0.7273, 0.75, 0.7273, 0.75, 0.8182, 0.6667, 0.8182, 0.6667, 0.8182, 0.75, 0.8182, 0.75, 0.9091, 0.6667, 0.9091, 0.6667, 0.9091, 0.75, 0.9091, 0.75, 1.0, 0.6667, 1.0, 0.6667, 0.0, 0.75, 0.0, 0.75, 0.09091, 0.6667, 0.09091, 0.6667, 0.09091, 0.75, 0.09091, 0.75, 0.1818, 0.6667, 0.1818, 0.6667, 0.1818, 0.75, 0.1818, 0.75, 0.2727, 0.6667, 0.2727, 0.6667, 0.2727, 0.75, 0.2727, 0.75, 0.3636, 0.6667, 0.3636, 0.6667, 0.3636, 0.75, 0.3636, 0.75, 0.4545, 0.6667, 0.4545, 0.6667, 0.4545, 0.75, 0.4545, 0.75, 0.5455, 0.6667, 0.5455, 0.75, 0.5455, 0.8333, 0.5455, 0.8333, 0.6364, 0.75, 0.6364, 0.75, 0.6364, 0.8333, 0.6364, 0.8333, 0.7273, 0.75, 0.7273, 0.75, 0.7273, 0.8333, 0.7273, 0.8333, 0.8182, 0.75, 0.8182, 0.75, 0.8182, 0.8333, 0.8182, 0.8333, 0.9091, 0.75, 0.9091, 0.75, 0.9091, 0.8333, 0.9091, 0.8333, 1.0, 0.75, 1.0, 0.75, 0.0, 0.8333, 0.0, 0.8333, 0.09091, 0.75, 0.09091, 0.75, 0.09091, 0.8333, 0.09091, 0.8333, 0.1818, 0.75, 0.1818, 0.75, 0.1818, 0.8333, 0.1818, 0.8333, 0.2727, 0.75, 0.2727, 0.75, 0.2727, 0.8333, 0.2727, 0.8333, 0.3636, 0.75, 0.3636, 0.75, 0.3636, 0.8333, 0.3636, 0.8333, 0.4545, 0.75, 0.4545, 0.75, 0.4545, 0.8333, 0.4545, 0.8333, 0.5455, 0.75, 0.5455, 0.8333, 0.5455, 0.9167, 0.5455, 0.9167, 0.6364, 0.8333, 0.6364, 0.8333, 0.6364, 0.9167, 0.6364, 0.9167, 0.7273, 0.8333, 0.7273, 0.8333, 0.7273, 0.9167, 0.7273, 0.9167, 0.8182, 0.8333, 0.8182, 0.8333, 0.8182, 0.9167, 0.8182, 0.9167, 0.9091, 0.8333, 0.9091, 0.8333, 0.9091, 0.9167, 0.9091, 0.9167, 1.0, 0.8333, 1.0, 0.8333, 0.0, 0.9167, 0.0, 0.9167, 0.09091, 0.8333, 0.09091, 0.8333, 0.09091, 0.9167, 0.09091, 0.9167, 0.1818, 0.8333, 0.1818, 0.8333, 0.1818, 0.9167, 0.1818, 0.9167, 0.2727, 0.8333, 0.2727, 0.8333, 0.2727, 0.9167, 0.2727, 0.9167, 0.3636, 0.8333, 0.3636, 0.8333, 0.3636, 0.9167, 0.3636, 0.9167, 0.4545, 0.8333, 0.4545, 0.8333, 0.4545, 0.9167, 0.4545, 0.9167, 0.5455, 0.8333, 0.5455, 0.9167, 0.5455, 1.0, 0.5455, 1.0, 0.6364, 0.9167, 0.6364, 0.9167, 0.6364, 1.0, 0.6364, 1.0, 0.7273, 0.9167, 0.7273, 0.9167, 0.7273, 1.0, 0.7273, 1.0, 0.8182, 0.9167, 0.8182, 0.9167, 0.8182, 1.0, 0.8182, 1.0, 0.9091, 0.9167, 0.9091, 0.9167, 0.9091, 1.0, 0.9091, 1.0, 1.0, 0.9167, 1.0, 0.9167, 0.0, 1.0, 0.0, 1.0, 0.09091, 0.9167, 0.09091, 0.9167, 0.09091, 1.0, 0.09091, 1.0, 0.1818, 0.9167, 0.1818, 0.9167, 0.1818, 1.0, 0.1818, 1.0, 0.2727, 0.9167, 0.2727, 0.9167, 0.2727, 1.0, 0.2727, 1.0, 0.3636, 0.9167, 0.3636, 0.9167, 0.3636, 1.0, 0.3636, 1.0, 0.4545, 0.9167, 0.4545, 0.9167, 0.4545, 1.0, 0.4545, 1.0, 0.5455, 0.9167, 0.5455, 2.22e-16, 0.5455, 0.08333, 0.5455, 0.08333, 0.6364, 2.22e-16, 0.6364, 2.22e-16, 0.6364, 0.08333, 0.6364, 0.08333, 0.7273, 2.22e-16, 0.7273, 2.22e-16, 0.7273, 0.08333, 0.7273, 0.08333, 0.8182, 2.22e-16, 0.8182, 2.22e-16, 0.8182, 0.08333, 0.8182, 0.08333, 0.9091, 2.22e-16, 0.9091, 2.22e-16, 0.9091, 0.08333, 0.9091, 0.08333, 1.0, 2.22e-16, 1.0, 2.22e-16, 0.0, 0.08333, 0.0, 0.08333, 0.09091, 2.22e-16, 0.09091, 2.22e-16, 0.09091, 0.08333, 0.09091, 0.08333, 0.1818, 2.22e-16, 0.1818, 2.22e-16, 0.1818, 0.08333, 0.1818, 0.08333, 0.2727, 2.22e-16, 0.2727, 2.22e-16, 0.2727, 0.08333, 0.2727, 0.08333, 0.3636, 2.22e-16, 0.3636, 2.22e-16, 0.3636, 0.08333, 0.3636, 0.08333, 0.4545, 2.22e-16, 0.4545, 2.22e-16, 0.4545, 0.08333, 0.4545, 0.08333, 0.5455, 2.22e-16, 0.5455, 0.08333, 0.5455, 0.1667, 0.5455, 0.1667, 0.6364, 0.08333, 0.6364, 0.08333, 0.6364, 0.1667, 0.6364, 0.1667, 0.7273, 0.08333, 0.7273, 0.08333, 0.7273, 0.1667, 0.7273, 0.1667, 0.8182, 0.08333, 0.8182, 0.08333, 0.8182, 0.1667, 0.8182, 0.1667, 0.9091, 0.08333, 0.9091, 0.08333, 0.9091, 0.1667, 0.9091, 0.1667, 1.0, 0.08333, 1.0, 0.08333, 0.0, 0.1667, 0.0, 0.1667, 0.09091, 0.08333, 0.09091, 0.08333, 0.09091, 0.1667, 0.09091, 0.1667, 0.1818, 0.08333, 0.1818, 0.08333, 0.1818, 0.1667, 0.1818, 0.1667, 0.2727, 0.08333, 0.2727, 0.08333, 0.2727, 0.1667, 0.2727, 0.1667, 0.3636, 0.08333, 0.3636, 0.08333, 0.3636, 0.1667, 0.3636, 0.1667, 0.4545, 0.08333, 0.4545, 0.08333, 0.4545, 0.1667, 0.4545, 0.1667, 0.5455, 0.08333, 0.5455, 0.1667, 0.5455, 0.25, 0.5455, 0.25, 0.6364, 0.1667, 0.6364, 0.1667, 0.6364, 0.25, 0.6364, 0.25, 0.7273, 0.1667, 0.7273, 0.1667, 0.7273, 0.25, 0.7273, 0.25, 0.8182, 0.1667, 0.8182, 0.1667, 0.8182, 0.25, 0.8182, 0.25, 0.9091, 0.1667, 0.9091, 0.1667, 0.9091, 0.25, 0.9091, 0.25, 1.0, 0.1667, 1.0, 0.1667, 0.0, 0.25, 0.0, 0.25, 0.09091, 0.1667, 0.09091, 0.1667, 0.09091, 0.25, 0.09091, 0.25, 0.1818, 0.1667, 0.1818, 0.1667, 0.1818, 0.25, 0.1818, 0.25, 0.2727, 0.1667, 0.2727, 0.1667, 0.2727, 0.25, 0.2727, 0.25, 0.3636, 0.1667, 0.3636, 0.1667, 0.3636, 0.25, 0.3636, 0.25, 0.4545, 0.1667, 0.4545, 0.1667, 0.4545, 0.25, 0.4545, 0.25, 0.5455, 0.1667, 0.5455, 0.25, 0.5455, 0.3333, 0.5455, 0.3333, 0.6364, 0.25, 0.6364, 0.25, 0.6364, 0.3333, 0.6364, 0.3333, 0.7273, 0.25, 0.7273, 0.25, 0.7273, 0.3333, 0.7273, 0.3333, 0.8182, 0.25, 0.8182, 0.25, 0.8182, 0.3333, 0.8182, 0.3333, 0.9091, 0.25, 0.9091, 0.25, 0.9091, 0.3333, 0.9091, 0.3333, 1.0, 0.25, 1.0, 0.25, 0.0, 0.3333, 0.0, 0.3333, 0.09091, 0.25, 0.09091, 0.25, 0.09091, 0.3333, 0.09091, 0.3333, 0.1818, 0.25, 0.1818, 0.25, 0.1818, 0.3333, 0.1818, 0.3333, 0.2727, 0.25, 0.2727, 0.25, 0.2727, 0.3333, 0.2727, 0.3333, 0.3636, 0.25, 0.3636, 0.25, 0.3636, 0.3333, 0.3636, 0.3333, 0.4545, 0.25, 0.4545, 0.25, 0.4545, 0.3333, 0.4545, 0.3333, 0.5455, 0.25, 0.5455, 0.3333, 0.5455, 0.4167, 0.5455, 0.4167, 0.6364, 0.3333, 0.6364, 0.3333, 0.6364, 0.4167, 0.6364, 0.4167, 0.7273, 0.3333, 0.7273, 0.3333, 0.7273, 0.4167, 0.7273, 0.4167, 0.8182, 0.3333, 0.8182, 0.3333, 0.8182, 0.4167, 0.8182, 0.4167, 0.9091, 0.3333, 0.9091, 0.3333, 0.9091, 0.4167, 0.9091, 0.4167, 1.0, 0.3333, 1.0, 0.3333, 0.0, 0.4167, 0.0, 0.4167, 0.09091, 0.3333, 0.09091, 0.3333, 0.09091, 0.4167, 0.09091, 0.4167, 0.1818, 0.3333, 0.1818, 0.3333, 0.1818, 0.4167, 0.1818, 0.4167, 0.2727, 0.3333, 0.2727, 0.3333, 0.2727, 0.4167, 0.2727, 0.4167, 0.3636, 0.3333, 0.3636, 0.3333, 0.3636, 0.4167, 0.3636, 0.4167, 0.4545, 0.3333, 0.4545, 0.3333, 0.4545, 0.4167, 0.4545, 0.4167, 0.5455, 0.3333, 0.5455, 0.4167, 0.5455, 0.5, 0.5455, 0.5, 0.6364, 0.4167, 0.6364, 0.4167, 0.6364, 0.5, 0.6364, 0.5, 0.7273, 0.4167, 0.7273, 0.4167, 0.7273, 0.5, 0.7273, 0.5, 0.8182, 0.4167, 0.8182, 0.4167, 0.8182, 0.5, 0.8182, 0.5, 0.9091, 0.4167, 0.9091, 0.4167, 0.9091, 0.5, 0.9091, 0.5, 1.0, 0.4167, 1.0, 0.4167, 0.0, 0.5, 0.0, 0.5, 0.09091, 0.4167, 0.09091, 0.4167, 0.09091, 0.5, 0.09091, 0.5, 0.1818, 0.4167, 0.1818, 0.4167, 0.1818, 0.5, 0.1818, 0.5, 0.2727, 0.4167, 0.2727, 0.4167, 0.2727, 0.5, 0.2727, 0.5, 0.3636, 0.4167, 0.3636, 0.4167, 0.3636, 0.5, 0.3636, 0.5, 0.4545, 0.4167, 0.4545, 0.4167, 0.4545, 0.5, 0.4545, 0.5, 0.5455, 0.4167, 0.5455, 0.5742, 0.0, 0.5871, 0.0, 0.5806, 0.0, 0.5742, 0.0, 0.5935, 0.0, 0.5871, 0.0, 0.5677, 0.0, 0.5935, 0.0, 0.5742, 0.0, 0.5677, 0.0, 0.6, 0.0, 0.5935, 0.0, 0.5677, 0.0, 0.6065, 0.0, 0.6, 0.0, 0.5677, 0.0, 0.6129, 0.0, 0.6065, 0.0, 0.5613, 0.0, 0.6129, 0.0, 0.5677, 0.0, 0.5613, 0.0, 0.6194, 0.0, 0.6129, 0.0, 0.5613, 0.0, 0.6258, 0.0, 0.6194, 0.0, 0.5548, 0.0, 0.6258, 0.0, 0.5613, 0.0, 0.5548, 0.0, 0.6323, 0.0, 0.6258, 0.0, 0.5548, 0.0, 0.6387, 0.0, 0.6323, 0.0, 0.5484, 0.0, 0.6387, 0.0, 0.5548, 0.0, 0.5484, 0.0, 0.6452, 0.0, 0.6387, 0.0, 0.5484, 0.0, 0.6516, 0.0, 0.6452, 0.0, 0.5419, 0.0, 0.6516, 0.0, 0.5484, 0.0, 0.5419, 0.0, 0.6581, 0.0, 0.6516, 0.0, 0.5419, 0.0, 0.6645, 0.0, 0.6581, 0.0, 0.5355, 0.0, 0.6645, 0.0, 0.5419, 0.0, 0.5355, 0.0, 0.671, 0.0, 0.6645, 0.0, 0.5355, 0.0, 0.07097, 0.0, 0.671, 0.0, 0.07097, 0.0, 0.06452, 0.0, 0.671, 0.0, 0.06452, 0.0, 0.05806, 0.0, 0.671, 0.0, 0.05806, 0.0, 0.05161, 0.0, 0.671, 0.0, 0.05161, 0.0, 0.04516, 0.0, 0.671, 0.0, 0.04516, 0.0, 0.03871, 0.0, 0.671, 0.0, 0.03871, 0.0, 0.03226, 0.0, 0.671, 0.0, 0.03226, 0.0, 0.02581, 0.0, 0.671, 0.0, 0.02581, 0.0, 0.01935, 0.0, 0.671, 0.0, 0.01935, 0.0, 0.0129, 0.0, 0.671, 0.0, 0.0129, 0.0, 0.006452, 0.0, 0.671, 0.0, 0.006452, 0.0, 0.0, 0.0, 0.671, 0.0, 0.0, 0.0, 0.6774, 0.0, 0.671, 0.0, 0.529, 0.0, 0.07097, 0.0, 0.5355, 0.0, 0.5226, 0.0, 0.6839, 0.0, 0.529, 0.0, 0.6839, 0.0, 0.07097, 0.0, 0.529, 0.0, 0.5226, 0.0, 0.8387, 0.0, 0.6839, 0.0, 0.6903, 0.0, 0.07097, 0.0, 0.6839, 0.0, 0.6903, 0.0, 0.07742, 0.0, 0.07097, 0.0, 0.5226, 0.0, 0.8323, 0.0, 0.8387, 0.0, 0.5226, 0.0, 0.8258, 0.0, 0.8323, 0.0, 0.5161, 0.0, 0.8258, 0.0, 0.5226, 0.0, 0.5161, 0.0, 0.8194, 0.0, 0.8258, 0.0, 0.5161, 0.0, 0.8129, 0.0, 0.8194, 0.0, 0.5161, 0.0, 0.8065, 0.0, 0.8129, 0.0, 0.5097, 0.0, 0.8065, 0.0, 0.5161, 0.0, 0.5097, 0.0, 0.8, 0.0, 0.8065, 0.0, 0.5097, 0.0, 0.7935, 0.0, 0.8, 0.0, 0.5097, 0.0, 0.7871, 0.0, 0.7935, 0.0, 0.5032, 0.0, 0.7871, 0.0, 0.5097, 0.0, 0.5032, 0.0, 0.7806, 0.0, 0.7871, 0.0, 0.5032, 0.0, 0.7742, 0.0, 0.7806, 0.0, 0.4968, 0.0, 0.7742, 0.0, 0.5032, 0.0, 0.4968, 0.0, 0.7677, 0.0, 0.7742, 0.0, 0.4968, 0.0, 0.7613, 0.0, 0.7677, 0.0, 0.4968, 0.0, 0.7548, 0.0, 0.7613, 0.0, 0.4903, 0.0, 0.7548, 0.0, 0.4968, 0.0, 0.4903, 0.0, 0.7484, 0.0, 0.7548, 0.0, 0.4903, 0.0, 0.7419, 0.0, 0.7484, 0.0, 0.4839, 0.0, 0.7419, 0.0, 0.4903, 0.0, 0.4839, 0.0, 0.7355, 0.0, 0.7419, 0.0, 0.4839, 0.0, 0.729, 0.0, 0.7355, 0.0, 0.4774, 0.0, 0.729, 0.0, 0.4839, 0.0, 0.4774, 0.0, 0.7226, 0.0, 0.729, 0.0, 0.4774, 0.0, 0.7161, 0.0, 0.7226, 0.0, 0.471, 0.0, 0.7161, 0.0, 0.4774, 0.0, 0.471, 0.0, 0.7097, 0.0, 0.7161, 0.0, 0.471, 0.0, 0.7032, 0.0, 0.7097, 0.0, 0.471, 0.0, 0.6968, 0.0, 0.7032, 0.0, 0.4645, 0.0, 0.6968, 0.0, 0.471, 0.0, 0.4645, 0.0, 0.6903, 0.0, 0.6968, 0.0, 0.4645, 0.0, 0.07742, 0.0, 0.6903, 0.0, 0.4581, 0.0, 0.07742, 0.0, 0.4645, 0.0, 0.4516, 0.0, 0.07742, 0.0, 0.4581, 0.0, 0.4516, 0.0, 0.08387, 0.0, 0.07742, 0.0, 0.4516, 0.0, 0.09032, 0.0, 0.08387, 0.0, 0.4452, 0.0, 0.09032, 0.0, 0.4516, 0.0, 0.4452, 0.0, 0.09677, 0.0, 0.09032, 0.0, 0.4387, 0.0, 0.09677, 0.0, 0.4452, 0.0, 0.4387, 0.0, 0.1032, 0.0, 0.09677, 0.0, 0.4323, 0.0, 0.1032, 0.0, 0.4387, 0.0, 0.4323, 0.0, 0.1097, 0.0, 0.1032, 0.0, 0.4258, 0.0, 0.1097, 0.0, 0.4323, 0.0, 0.4258, 0.0, 0.1161, 0.0, 0.1097, 0.0, 0.4194, 0.0, 0.1161, 0.0, 0.4258, 0.0, 0.4129, 0.0, 0.9935, 0.0, 0.4194, 0.0, 0.9935, 0.0, 0.1161, 0.0, 0.4194, 0.0, 0.9935, 0.0, 0.1226, 0.0, 0.1161, 0.0, 0.9935, 0.0, 0.129, 0.0, 0.1226, 0.0, 0.4129, 0.0, 1.0, 0.0, 0.9935, 0.0, 0.9871, 0.0, 0.129, 0.0, 0.9935, 0.0, 0.9871, 0.0, 0.1355, 0.0, 0.129, 0.0, 0.9806, 0.0, 0.1355, 0.0, 0.9871, 0.0, 0.9742, 0.0, 0.1355, 0.0, 0.9806, 0.0, 0.9677, 0.0, 0.1355, 0.0, 0.9742, 0.0, 0.9677, 0.0, 0.1419, 0.0, 0.1355, 0.0, 0.9613, 0.0, 0.1419, 0.0, 0.9677, 0.0, 0.9548, 0.0, 0.1419, 0.0, 0.9613, 0.0, 0.9484, 0.0, 0.1419, 0.0, 0.9548, 0.0, 0.9484, 0.0, 0.1484, 0.0, 0.1419, 0.0, 0.9419, 0.0, 0.1484, 0.0, 0.9484, 0.0, 0.9355, 0.0, 0.1484, 0.0, 0.9419, 0.0, 0.9355, 0.0, 0.1548, 0.0, 0.1484, 0.0, 0.929, 0.0, 0.1548, 0.0, 0.9355, 0.0, 0.9226, 0.0, 0.1548, 0.0, 0.929, 0.0, 0.329, 0.0, 0.3419, 0.0, 0.3355, 0.0, 0.9161, 0.0, 0.1548, 0.0, 0.9226, 0.0, 0.9161, 0.0, 0.1613, 0.0, 0.1548, 0.0, 0.329, 0.0, 0.3484, 0.0, 0.3419, 0.0, 0.9097, 0.0, 0.1613, 0.0, 0.9161, 0.0, 0.9032, 0.0, 0.1613, 0.0, 0.9097, 0.0, 0.9032, 0.0, 0.1677, 0.0, 0.1613, 0.0, 0.329, 0.0, 0.3548, 0.0, 0.3484, 0.0, 0.8968, 0.0, 0.1677, 0.0, 0.9032, 0.0, 0.329, 0.0, 0.3613, 0.0, 0.3548, 0.0, 0.8903, 0.0, 0.1677, 0.0, 0.8968, 0.0, 0.8903, 0.0, 0.1742, 0.0, 0.1677, 0.0, 0.329, 0.0, 0.3677, 0.0, 0.3613, 0.0, 0.8839, 0.0, 0.1742, 0.0, 0.8903, 0.0, 0.329, 0.0, 0.3742, 0.0, 0.3677, 0.0, 0.8774, 0.0, 0.1742, 0.0, 0.8839, 0.0, 0.329, 0.0, 0.3806, 0.0, 0.3742, 0.0, 0.8774, 0.0, 0.1806, 0.0, 0.1742, 0.0, 0.871, 0.0, 0.1806, 0.0, 0.8774, 0.0, 0.329, 0.0, 0.3871, 0.0, 0.3806, 0.0, 0.8645, 0.0, 0.1806, 0.0, 0.871, 0.0, 0.329, 0.0, 0.3935, 0.0, 0.3871, 0.0, 0.8581, 0.0, 0.1806, 0.0, 0.8645, 0.0, 0.329, 0.0, 0.4, 0.0, 0.3935, 0.0, 0.8581, 0.0, 0.1871, 0.0, 0.1806, 0.0, 0.8516, 0.0, 0.1871, 0.0, 0.8581, 0.0, 0.329, 0.0, 0.4065, 0.0, 0.4, 0.0, 0.8452, 0.0, 0.1871, 0.0, 0.8516, 0.0, 0.329, 0.0, 0.4129, 0.0, 0.4065, 0.0, 1.0, 0.0, 0.1871, 0.0, 0.8452, 0.0, 0.4129, 0.0, 0.1871, 0.0, 1.0, 0.0, 0.329, 0.0, 0.1871, 0.0, 0.4129, 0.0, 0.329, 0.0, 0.1935, 0.0, 0.1871, 0.0, 0.3226, 0.0, 0.1935, 0.0, 0.329, 0.0, 0.3226, 0.0, 0.2, 0.0, 0.1935, 0.0, 0.3161, 0.0, 0.2, 0.0, 0.3226, 0.0, 0.3097, 0.0, 0.2, 0.0, 0.3161, 0.0, 0.3097, 0.0, 0.2065, 0.0, 0.2, 0.0, 0.3032, 0.0, 0.2065, 0.0, 0.3097, 0.0, 0.2968, 0.0, 0.2065, 0.0, 0.3032, 0.0, 0.2968, 0.0, 0.2129, 0.0, 0.2065, 0.0, 0.2903, 0.0, 0.2129, 0.0, 0.2968, 0.0, 0.2903, 0.0, 0.2194, 0.0, 0.2129, 0.0, 0.2839, 0.0, 0.2194, 0.0, 0.2903, 0.0, 0.2774, 0.0, 0.2194, 0.0, 0.2839, 0.0, 0.2774, 0.0, 0.2258, 0.0, 0.2194, 0.0, 0.271, 0.0, 0.2258, 0.0, 0.2774, 0.0, 0.2645, 0.0, 0.2258, 0.0, 0.271, 0.0, 0.2645, 0.0, 0.2323, 0.0, 0.2258, 0.0, 0.2581, 0.0, 0.2323, 0.0, 0.2645, 0.0, 0.2516, 0.0, 0.2323, 0.0, 0.2581, 0.0, 0.2452, 0.0, 0.2323, 0.0, 0.2516, 0.0, 0.2452, 0.0, 0.2387, 0.0, 0.2323, 0.0, 0.5871, 0.0, 0.5742, 0.0, 0.5806, 0.0, 0.5935, 0.0, 0.5742, 0.0, 0.5871, 0.0, 0.5935, 0.0, 0.5677, 0.0, 0.5742, 0.0, 0.6, 0.0, 0.5677, 0.0, 0.5935, 0.0, 0.6065, 0.0, 0.5677, 0.0, 0.6, 0.0, 0.6129, 0.0, 0.5677, 0.0, 0.6065, 0.0, 0.6129, 0.0, 0.5613, 0.0, 0.5677, 0.0, 0.6194, 0.0, 0.5613, 0.0, 0.6129, 0.0, 0.6258, 0.0, 0.5613, 0.0, 0.6194, 0.0, 0.6258, 0.0, 0.5548, 0.0, 0.5613, 0.0, 0.6323, 0.0, 0.5548, 0.0, 0.6258, 0.0, 0.6387, 0.0, 0.5548, 0.0, 0.6323, 0.0, 0.6387, 0.0, 0.5484, 0.0, 0.5548, 0.0, 0.6452, 0.0, 0.5484, 0.0, 0.6387, 0.0, 0.6516, 0.0, 0.5484, 0.0, 0.6452, 0.0, 0.6516, 0.0, 0.5419, 0.0, 0.5484, 0.0, 0.6581, 0.0, 0.5419, 0.0, 0.6516, 0.0, 0.6645, 0.0, 0.5419, 0.0, 0.6581, 0.0, 0.6645, 0.0, 0.5355, 0.0, 0.5419, 0.0, 0.671, 0.0, 0.5355, 0.0, 0.6645, 0.0, 0.07097, 0.0, 0.5355, 0.0, 0.671, 0.0, 0.06452, 0.0, 0.07097, 0.0, 0.671, 0.0, 0.05806, 0.0, 0.06452, 0.0, 0.671, 0.0, 0.05161, 0.0, 0.05806, 0.0, 0.671, 0.0, 0.04516, 0.0, 0.05161, 0.0, 0.671, 0.0, 0.03871, 0.0, 0.04516, 0.0, 0.671, 0.0, 0.03226, 0.0, 0.03871, 0.0, 0.671, 0.0, 0.02581, 0.0, 0.03226, 0.0, 0.671, 0.0, 0.01935, 0.0, 0.02581, 0.0, 0.671, 0.0, 0.0129, 0.0, 0.01935, 0.0, 0.671, 0.0, 0.006452, 0.0, 0.0129, 0.0, 0.671, 0.0, 0.0, 0.0, 0.006452, 0.0, 0.671, 0.0, 0.6774, 0.0, 0.0, 0.0, 0.671, 0.0, 0.07097, 0.0, 0.529, 0.0, 0.5355, 0.0, 0.6839, 0.0, 0.5226, 0.0, 0.529, 0.0, 0.07097, 0.0, 0.6839, 0.0, 0.529, 0.0, 0.8387, 0.0, 0.5226, 0.0, 0.6839, 0.0, 0.07097, 0.0, 0.6903, 0.0, 0.6839, 0.0, 0.07742, 0.0, 0.6903, 0.0, 0.07097, 0.0, 0.8323, 0.0, 0.5226, 0.0, 0.8387, 0.0, 0.8258, 0.0, 0.5226, 0.0, 0.8323, 0.0, 0.8258, 0.0, 0.5161, 0.0, 0.5226, 0.0, 0.8194, 0.0, 0.5161, 0.0, 0.8258, 0.0, 0.8129, 0.0, 0.5161, 0.0, 0.8194, 0.0, 0.8065, 0.0, 0.5161, 0.0, 0.8129, 0.0, 0.8065, 0.0, 0.5097, 0.0, 0.5161, 0.0, 0.8, 0.0, 0.5097, 0.0, 0.8065, 0.0, 0.7935, 0.0, 0.5097, 0.0, 0.8, 0.0, 0.7871, 0.0, 0.5097, 0.0, 0.7935, 0.0, 0.7871, 0.0, 0.5032, 0.0, 0.5097, 0.0, 0.7806, 0.0, 0.5032, 0.0, 0.7871, 0.0, 0.7742, 0.0, 0.5032, 0.0, 0.7806, 0.0, 0.7742, 0.0, 0.4968, 0.0, 0.5032, 0.0, 0.7677, 0.0, 0.4968, 0.0, 0.7742, 0.0, 0.7613, 0.0, 0.4968, 0.0, 0.7677, 0.0, 0.7548, 0.0, 0.4968, 0.0, 0.7613, 0.0, 0.7548, 0.0, 0.4903, 0.0, 0.4968, 0.0, 0.7484, 0.0, 0.4903, 0.0, 0.7548, 0.0, 0.7419, 0.0, 0.4903, 0.0, 0.7484, 0.0, 0.7419, 0.0, 0.4839, 0.0, 0.4903, 0.0, 0.7355, 0.0, 0.4839, 0.0, 0.7419, 0.0, 0.729, 0.0, 0.4839, 0.0, 0.7355, 0.0, 0.729, 0.0, 0.4774, 0.0, 0.4839, 0.0, 0.7226, 0.0, 0.4774, 0.0, 0.729, 0.0, 0.7161, 0.0, 0.4774, 0.0, 0.7226, 0.0, 0.7161, 0.0, 0.471, 0.0, 0.4774, 0.0, 0.7097, 0.0, 0.471, 0.0, 0.7161, 0.0, 0.7032, 0.0, 0.471, 0.0, 0.7097, 0.0, 0.6968, 0.0, 0.471, 0.0, 0.7032, 0.0, 0.6968, 0.0, 0.4645, 0.0, 0.471, 0.0, 0.6903, 0.0, 0.4645, 0.0, 0.6968, 0.0, 0.07742, 0.0, 0.4645, 0.0, 0.6903, 0.0, 0.07742, 0.0, 0.4581, 0.0, 0.4645, 0.0, 0.07742, 0.0, 0.4516, 0.0, 0.4581, 0.0, 0.08387, 0.0, 0.4516, 0.0, 0.07742, 0.0, 0.09032, 0.0, 0.4516, 0.0, 0.08387, 0.0, 0.09032, 0.0, 0.4452, 0.0, 0.4516, 0.0, 0.09677, 0.0, 0.4452, 0.0, 0.09032, 0.0, 0.09677, 0.0, 0.4387, 0.0, 0.4452, 0.0, 0.1032, 0.0, 0.4387, 0.0, 0.09677, 0.0, 0.1032, 0.0, 0.4323, 0.0, 0.4387, 0.0, 0.1097, 0.0, 0.4323, 0.0, 0.1032, 0.0, 0.1097, 0.0, 0.4258, 0.0, 0.4323, 0.0, 0.1161, 0.0, 0.4258, 0.0, 0.1097, 0.0, 0.1161, 0.0, 0.4194, 0.0, 0.4258, 0.0, 0.9935, 0.0, 0.4129, 0.0, 0.4194, 0.0, 0.1161, 0.0, 0.9935, 0.0, 0.4194, 0.0, 0.1226, 0.0, 0.9935, 0.0, 0.1161, 0.0, 0.129, 0.0, 0.9935, 0.0, 0.1226, 0.0, 1.0, 0.0, 0.4129, 0.0, 0.9935, 0.0, 0.129, 0.0, 0.9871, 0.0, 0.9935, 0.0, 0.1355, 0.0, 0.9871, 0.0, 0.129, 0.0, 0.1355, 0.0, 0.9806, 0.0, 0.9871, 0.0, 0.1355, 0.0, 0.9742, 0.0, 0.9806, 0.0, 0.1355, 0.0, 0.9677, 0.0, 0.9742, 0.0, 0.1419, 0.0, 0.9677, 0.0, 0.1355, 0.0, 0.1419, 0.0, 0.9613, 0.0, 0.9677, 0.0, 0.1419, 0.0, 0.9548, 0.0, 0.9613, 0.0, 0.1419, 0.0, 0.9484, 0.0, 0.9548, 0.0, 0.1484, 0.0, 0.9484, 0.0, 0.1419, 0.0, 0.1484, 0.0, 0.9419, 0.0, 0.9484, 0.0, 0.1484, 0.0, 0.9355, 0.0, 0.9419, 0.0, 0.1548, 0.0, 0.9355, 0.0, 0.1484, 0.0, 0.1548, 0.0, 0.929, 0.0, 0.9355, 0.0, 0.1548, 0.0, 0.9226, 0.0, 0.929, 0.0, 0.3419, 0.0, 0.329, 0.0, 0.3355, 0.0, 0.1548, 0.0, 0.9161, 0.0, 0.9226, 0.0, 0.1613, 0.0, 0.9161, 0.0, 0.1548, 0.0, 0.3484, 0.0, 0.329, 0.0, 0.3419, 0.0, 0.1613, 0.0, 0.9097, 0.0, 0.9161, 0.0, 0.1613, 0.0, 0.9032, 0.0, 0.9097, 0.0, 0.1677, 0.0, 0.9032, 0.0, 0.1613, 0.0, 0.3548, 0.0, 0.329, 0.0, 0.3484, 0.0, 0.1677, 0.0, 0.8968, 0.0, 0.9032, 0.0, 0.3613, 0.0, 0.329, 0.0, 0.3548, 0.0, 0.1677, 0.0, 0.8903, 0.0, 0.8968, 0.0, 0.1742, 0.0, 0.8903, 0.0, 0.1677, 0.0, 0.3677, 0.0, 0.329, 0.0, 0.3613, 0.0, 0.1742, 0.0, 0.8839, 0.0, 0.8903, 0.0, 0.3742, 0.0, 0.329, 0.0, 0.3677, 0.0, 0.1742, 0.0, 0.8774, 0.0, 0.8839, 0.0, 0.3806, 0.0, 0.329, 0.0, 0.3742, 0.0, 0.1806, 0.0, 0.8774, 0.0, 0.1742, 0.0, 0.1806, 0.0, 0.871, 0.0, 0.8774, 0.0, 0.3871, 0.0, 0.329, 0.0, 0.3806, 0.0, 0.1806, 0.0, 0.8645, 0.0, 0.871, 0.0, 0.3935, 0.0, 0.329, 0.0, 0.3871, 0.0, 0.1806, 0.0, 0.8581, 0.0, 0.8645, 0.0, 0.4, 0.0, 0.329, 0.0, 0.3935, 0.0, 0.1871, 0.0, 0.8581, 0.0, 0.1806, 0.0, 0.1871, 0.0, 0.8516, 0.0, 0.8581, 0.0, 0.4065, 0.0, 0.329, 0.0, 0.4, 0.0, 0.1871, 0.0, 0.8452, 0.0, 0.8516, 0.0, 0.4129, 0.0, 0.329, 0.0, 0.4065, 0.0, 0.1871, 0.0, 1.0, 0.0, 0.8452, 0.0, 0.1871, 0.0, 0.4129, 0.0, 1.0, 0.0, 0.1871, 0.0, 0.329, 0.0, 0.4129, 0.0, 0.1935, 0.0, 0.329, 0.0, 0.1871, 0.0, 0.1935, 0.0, 0.3226, 0.0, 0.329, 0.0, 0.2, 0.0, 0.3226, 0.0, 0.1935, 0.0, 0.2, 0.0, 0.3161, 0.0, 0.3226, 0.0, 0.2, 0.0, 0.3097, 0.0, 0.3161, 0.0, 0.2065, 0.0, 0.3097, 0.0, 0.2, 0.0, 0.2065, 0.0, 0.3032, 0.0, 0.3097, 0.0, 0.2065, 0.0, 0.2968, 0.0, 0.3032, 0.0, 0.2129, 0.0, 0.2968, 0.0, 0.2065, 0.0, 0.2129, 0.0, 0.2903, 0.0, 0.2968, 0.0, 0.2194, 0.0, 0.2903, 0.0, 0.2129, 0.0, 0.2194, 0.0, 0.2839, 0.0, 0.2903, 0.0, 0.2194, 0.0, 0.2774, 0.0, 0.2839, 0.0, 0.2258, 0.0, 0.2774, 0.0, 0.2194, 0.0, 0.2258, 0.0, 0.271, 0.0, 0.2774, 0.0, 0.2258, 0.0, 0.2645, 0.0, 0.271, 0.0, 0.2323, 0.0, 0.2645, 0.0, 0.2258, 0.0, 0.2323, 0.0, 0.2581, 0.0, 0.2645, 0.0, 0.2323, 0.0, 0.2516, 0.0, 0.2581, 0.0, 0.2323, 0.0, 0.2452, 0.0, 0.2516, 0.0, 0.2387, 0.0, 0.2452, 0.0, 0.2323, 0.0, 0.0, 1.0, 0.009434, 1.0, 0.009434, 0.0, 0.0, 0.0, 0.009434, 1.0, 0.01887, 1.0, 0.01887, 0.0, 0.009434, 0.0, 0.01887, 1.0, 0.0283, 1.0, 0.0283, 0.0, 0.01887, 0.0, 0.0283, 1.0, 0.03774, 1.0, 0.03774, 0.0, 0.0283, 0.0, 0.03774, 1.0, 0.04717, 1.0, 0.04717, 0.0, 0.03774, 0.0, 0.04717, 1.0, 0.0566, 1.0, 0.0566, 0.0, 0.04717, 0.0, 0.0566, 1.0, 0.06604, 1.0, 0.06604, 0.0, 0.0566, 0.0, 0.06604, 1.0, 0.07547, 1.0, 0.07547, 0.0, 0.06604, 0.0, 0.07547, 1.0, 0.08491, 1.0, 0.08491, 0.0, 0.07547, 0.0, 0.08491, 1.0, 0.09434, 1.0, 0.09434, 0.0, 0.08491, 0.0, 0.09434, 1.0, 0.1038, 1.0, 0.1038, 0.0, 0.09434, 0.0, 0.1038, 1.0, 0.1132, 1.0, 0.1132, 0.0, 0.1038, 0.0, 0.1132, 1.0, 0.1226, 1.0, 0.1226, 0.0, 0.1132, 0.0, 0.1226, 1.0, 0.1321, 1.0, 0.1321, 0.0, 0.1226, 0.0, 0.1321, 1.0, 0.1415, 1.0, 0.1415, 0.0, 0.1321, 0.0, 0.1415, 1.0, 0.1509, 1.0, 0.1509, 0.0, 0.1415, 0.0, 0.1509, 1.0, 0.1604, 1.0, 0.1604, 0.0, 0.1509, 0.0, 0.1604, 1.0, 0.1698, 1.0, 0.1698, 0.0, 0.1604, 0.0, 0.1698, 1.0, 0.1792, 1.0, 0.1792, 0.0, 0.1698, 0.0, 0.1792, 1.0, 0.1887, 1.0, 0.1887, 0.0, 0.1792, 0.0, 0.1887, 1.0, 0.1981, 1.0, 0.1981, 0.0, 0.1887, 0.0, 0.1981, 1.0, 0.2075, 1.0, 0.2075, 0.0, 0.1981, 0.0, 0.2075, 1.0, 0.217, 1.0, 0.217, 0.0, 0.2075, 0.0, 0.217, 1.0, 0.2264, 1.0, 0.2264, 0.0, 0.217, 0.0, 0.2264, 1.0, 0.2358, 1.0, 0.2358, 0.0, 0.2264, 0.0, 0.2358, 1.0, 0.2453, 1.0, 0.2453, 0.0, 0.2358, 0.0, 0.2453, 1.0, 0.2547, 1.0, 0.2547, 0.0, 0.2453, 0.0, 0.2547, 1.0, 0.2642, 1.0, 0.2642, 0.0, 0.2547, 0.0, 0.2642, 1.0, 0.2736, 1.0, 0.2736, 0.0, 0.2642, 0.0, 0.2736, 1.0, 0.283, 1.0, 0.283, 0.0, 0.2736, 0.0, 0.283, 1.0, 0.2925, 1.0, 0.2925, 0.0, 0.283, 0.0, 0.2925, 1.0, 0.3019, 1.0, 0.3019, 0.0, 0.2925, 0.0, 0.3019, 1.0, 0.3113, 1.0, 0.3113, 0.0, 0.3019, 0.0, 0.3113, 1.0, 0.3208, 1.0, 0.3208, 0.0, 0.3113, 0.0, 0.3208, 1.0, 0.3302, 1.0, 0.3302, 0.0, 0.3208, 0.0, 0.3302, 1.0, 0.3396, 1.0, 0.3396, 0.0, 0.3302, 0.0, 0.3396, 1.0, 0.3491, 1.0, 0.3491, 0.0, 0.3396, 0.0, 0.3491, 1.0, 0.3585, 1.0, 0.3585, 0.0, 0.3491, 0.0, 0.3585, 1.0, 0.3679, 1.0, 0.3679, 0.0, 0.3585, 0.0, 0.3679, 1.0, 0.3774, 1.0, 0.3774, 0.0, 0.3679, 0.0, 0.3774, 1.0, 0.3868, 1.0, 0.3868, 0.0, 0.3774, 0.0, 0.3868, 1.0, 0.3962, 1.0, 0.3962, 0.0, 0.3868, 0.0, 0.3962, 1.0, 0.4057, 1.0, 0.4057, 0.0, 0.3962, 0.0, 0.4057, 1.0, 0.4151, 1.0, 0.4151, 0.0, 0.4057, 0.0, 0.4151, 1.0, 0.4245, 1.0, 0.4245, 0.0, 0.4151, 0.0, 0.4245, 1.0, 0.434, 1.0, 0.434, 0.0, 0.4245, 0.0, 0.434, 1.0, 0.4434, 1.0, 0.4434, 0.0, 0.434, 0.0, 0.4434, 1.0, 0.4528, 1.0, 0.4528, 0.0, 0.4434, 0.0, 0.4528, 1.0, 0.4623, 1.0, 0.4623, 0.0, 0.4528, 0.0, 0.4623, 1.0, 0.4717, 1.0, 0.4717, 0.0, 0.4623, 0.0, 0.4717, 1.0, 0.4811, 1.0, 0.4811, 0.0, 0.4717, 0.0, 0.4811, 1.0, 0.4906, 1.0, 0.4906, 0.0, 0.4811, 0.0, 0.4906, 1.0, 0.5, 1.0, 0.5, 0.0, 0.4906, 0.0, 0.5, 1.0, 0.5094, 1.0, 0.5094, 0.0, 0.5, 0.0, 0.5094, 1.0, 0.5189, 1.0, 0.5189, 0.0, 0.5094, 0.0, 0.5189, 1.0, 0.5283, 1.0, 0.5283, 0.0, 0.5189, 0.0, 0.5283, 1.0, 0.5377, 1.0, 0.5377, 0.0, 0.5283, 0.0, 0.5377, 1.0, 0.5472, 1.0, 0.5472, 0.0, 0.5377, 0.0, 0.5472, 1.0, 0.5566, 1.0, 0.5566, 0.0, 0.5472, 0.0, 0.5566, 1.0, 0.566, 1.0, 0.566, 0.0, 0.5566, 0.0, 0.566, 1.0, 0.5755, 1.0, 0.5755, 0.0, 0.566, 0.0, 0.5755, 1.0, 0.5849, 1.0, 0.5849, 0.0, 0.5755, 0.0, 0.5849, 1.0, 0.5943, 1.0, 0.5943, 0.0, 0.5849, 0.0, 0.5943, 1.0, 0.6038, 1.0, 0.6038, 0.0, 0.5943, 0.0, 0.6038, 1.0, 0.6132, 1.0, 0.6132, 0.0, 0.6038, 0.0, 0.6132, 1.0, 0.6226, 1.0, 0.6226, 0.0, 0.6132, 0.0, 0.6226, 1.0, 0.6321, 1.0, 0.6321, 0.0, 0.6226, 0.0, 0.6321, 1.0, 0.6415, 1.0, 0.6415, 0.0, 0.6321, 0.0, 0.6415, 1.0, 0.6509, 1.0, 0.6509, 0.0, 0.6415, 0.0, 0.6509, 1.0, 0.6604, 1.0, 0.6604, 0.0, 0.6509, 0.0, 0.6604, 1.0, 0.6698, 1.0, 0.6698, 0.0, 0.6604, 0.0, 0.6698, 1.0, 0.6792, 1.0, 0.6792, 0.0, 0.6698, 0.0, 0.6792, 1.0, 0.6887, 1.0, 0.6887, 0.0, 0.6792, 0.0, 0.6887, 1.0, 0.6981, 1.0, 0.6981, 0.0, 0.6887, 0.0, 0.6981, 1.0, 0.7075, 1.0, 0.7075, 0.0, 0.6981, 0.0, 0.7075, 1.0, 0.717, 1.0, 0.717, 0.0, 0.7075, 0.0, 0.717, 1.0, 0.7264, 1.0, 0.7264, 0.0, 0.717, 0.0, 0.7264, 1.0, 0.7358, 1.0, 0.7358, 0.0, 0.7264, 0.0, 0.7358, 1.0, 0.7453, 1.0, 0.7453, 0.0, 0.7358, 0.0, 0.7453, 1.0, 0.7547, 1.0, 0.7547, 0.0, 0.7453, 0.0, 0.7547, 1.0, 0.7642, 1.0, 0.7642, 0.0, 0.7547, 0.0, 0.7642, 1.0, 0.7736, 1.0, 0.7736, 0.0, 0.7642, 0.0, 0.7736, 1.0, 0.783, 1.0, 0.783, 0.0, 0.7736, 0.0, 0.783, 1.0, 0.7925, 1.0, 0.7925, 0.0, 0.783, 0.0, 0.7925, 1.0, 0.8019, 1.0, 0.8019, 0.0, 0.7925, 0.0, 0.8019, 1.0, 0.8113, 1.0, 0.8113, 0.0, 0.8019, 0.0, 0.8113, 1.0, 0.8208, 1.0, 0.8208, 0.0, 0.8113, 0.0, 0.8208, 1.0, 0.8302, 1.0, 0.8302, 0.0, 0.8208, 0.0, 0.8302, 1.0, 0.8396, 1.0, 0.8396, 0.0, 0.8302, 0.0, 0.8396, 1.0, 0.8491, 1.0, 0.8491, 0.0, 0.8396, 0.0, 0.8491, 1.0, 0.8585, 1.0, 0.8585, 0.0, 0.8491, 0.0, 0.8585, 1.0, 0.8679, 1.0, 0.8679, 0.0, 0.8585, 0.0, 0.8679, 1.0, 0.8774, 1.0, 0.8774, 0.0, 0.8679, 0.0, 0.8774, 1.0, 0.8868, 1.0, 0.8868, 0.0, 0.8774, 0.0, 0.8868, 1.0, 0.8962, 1.0, 0.8962, 0.0, 0.8868, 0.0, 0.8962, 1.0, 0.9057, 1.0, 0.9057, 0.0, 0.8962, 0.0, 0.9057, 1.0, 0.9151, 1.0, 0.9151, 0.0, 0.9057, 0.0, 0.9151, 1.0, 0.9245, 1.0, 0.9245, 0.0, 0.9151, 0.0, 0.9245, 1.0, 0.934, 1.0, 0.934, 0.0, 0.9245, 0.0, 0.934, 1.0, 0.9434, 1.0, 0.9434, 0.0, 0.934, 0.0, 0.9434, 1.0, 0.9528, 1.0, 0.9528, 0.0, 0.9434, 0.0, 0.9528, 1.0, 0.9623, 1.0, 0.9623, 0.0, 0.9528, 0.0, 0.9623, 1.0, 0.9717, 1.0, 0.9717, 0.0, 0.9623, 0.0, 0.9717, 1.0, 0.9811, 1.0, 0.9811, 0.0, 0.9717, 0.0, 0.9811, 1.0, 0.9906, 1.0, 0.9906, 0.0, 0.9811, 0.0, 0.9906, 1.0, 1.0, 1.0, 1.0, 0.0, 0.9906, 0.0, 0.0, 1.0, 0.04, 1.0, 0.04, 0.0, 0.0, 0.0, 0.04, 1.0, 0.08, 1.0, 0.08, 0.0, 0.04, 0.0, 0.08, 1.0, 0.12, 1.0, 0.12, 0.0, 0.08, 0.0, 0.12, 1.0, 0.16, 1.0, 0.16, 0.0, 0.12, 0.0, 0.16, 1.0, 0.2, 1.0, 0.2, 0.0, 0.16, 0.0, 0.2, 1.0, 0.24, 1.0, 0.24, 0.0, 0.2, 0.0, 0.24, 1.0, 0.28, 1.0, 0.28, 0.0, 0.24, 0.0, 0.28, 1.0, 0.32, 1.0, 0.32, 0.0, 0.28, 0.0, 0.32, 1.0, 0.36, 1.0, 0.36, 0.0, 0.32, 0.0, 0.36, 1.0, 0.4, 1.0, 0.4, 0.0, 0.36, 0.0, 0.4, 1.0, 0.44, 1.0, 0.44, 0.0, 0.4, 0.0, 0.44, 1.0, 0.48, 1.0, 0.48, 0.0, 0.44, 0.0, 0.48, 1.0, 0.52, 1.0, 0.52, 0.0, 0.48, 0.0, 0.52, 1.0, 0.56, 1.0, 0.56, 0.0, 0.52, 0.0, 0.56, 1.0, 0.6, 1.0, 0.6, 0.0, 0.56, 0.0, 0.6, 1.0, 0.64, 1.0, 0.64, 0.0, 0.6, 0.0, 0.64, 1.0, 0.68, 1.0, 0.68, 0.0, 0.64, 0.0, 0.68, 1.0, 0.72, 1.0, 0.72, 0.0, 0.68, 0.0, 0.72, 1.0, 0.76, 1.0, 0.76, 0.0, 0.72, 0.0, 0.76, 1.0, 0.8, 1.0, 0.8, 0.0, 0.76, 0.0, 0.8, 1.0, 0.84, 1.0, 0.84, 0.0, 0.8, 0.0, 0.84, 1.0, 0.88, 1.0, 0.88, 0.0, 0.84, 0.0, 0.88, 1.0, 0.92, 1.0, 0.92, 0.0, 0.88, 0.0, 0.92, 1.0, 0.96, 1.0, 0.96, 0.0, 0.92, 0.0, 0.96, 1.0, 1.0, 1.0, 1.0, 0.0, 0.96, 0.0, 0.0, 1.0, 0.04, 1.0, 0.04, 0.0, 0.0, 0.0, 0.04, 1.0, 0.08, 1.0, 0.08, 0.0, 0.04, 0.0, 0.08, 1.0, 0.12, 1.0, 0.12, 0.0, 0.08, 0.0, 0.12, 1.0, 0.16, 1.0, 0.16, 0.0, 0.12, 0.0, 0.16, 1.0, 0.2, 1.0, 0.2, 0.0, 0.16, 0.0, 0.2, 1.0, 0.24, 1.0, 0.24, 0.0, 0.2, 0.0, 0.24, 1.0, 0.28, 1.0, 0.28, 0.0, 0.24, 0.0, 0.28, 1.0, 0.32, 1.0, 0.32, 0.0, 0.28, 0.0, 0.32, 1.0, 0.36, 1.0, 0.36, 0.0, 0.32, 0.0, 0.36, 1.0, 0.4, 1.0, 0.4, 0.0, 0.36, 0.0, 0.4, 1.0, 0.44, 1.0, 0.44, 0.0, 0.4, 0.0, 0.44, 1.0, 0.48, 1.0, 0.48, 0.0, 0.44, 0.0, 0.48, 1.0, 0.52, 1.0, 0.52, 0.0, 0.48, 0.0, 0.52, 1.0, 0.56, 1.0, 0.56, 0.0, 0.52, 0.0, 0.56, 1.0, 0.6, 1.0, 0.6, 0.0, 0.56, 0.0, 0.6, 1.0, 0.64, 1.0, 0.64, 0.0, 0.6, 0.0, 0.64, 1.0, 0.68, 1.0, 0.68, 0.0, 0.64, 0.0, 0.68, 1.0, 0.72, 1.0, 0.72, 0.0, 0.68, 0.0, 0.72, 1.0, 0.76, 1.0, 0.76, 0.0, 0.72, 0.0, 0.76, 1.0, 0.8, 1.0, 0.8, 0.0, 0.76, 0.0, 0.8, 1.0, 0.84, 1.0, 0.84, 0.0, 0.8, 0.0, 0.84, 1.0, 0.88, 1.0, 0.88, 0.0, 0.84, 0.0, 0.88, 1.0, 0.92, 1.0, 0.92, 0.0, 0.88, 0.0, 0.92, 1.0, 0.96, 1.0, 0.96, 0.0, 0.92, 0.0, 0.96, 1.0, 1.0, 1.0, 1.0, 0.0, 0.96, 0.0])
me_torus.materials.append(mat_material_002)
me_torus.use_remesh_fix_poles = True
me_torus.use_remesh_preserve_attributes = False
me_torus.use_mirror_x = True
me_torus.update()
me_cylinder = bpy.data.meshes.new('Cylinder')
me_cylinder.from_pydata([(6.224e-09, 1.0, -1.0), (-7.789e-09, 1.0, 1.0), (0.1951, 0.9808, -1.0), (0.1951, 0.9808, 1.0), (0.3827, 0.9239, -1.0), (0.3827, 0.9239, 1.0), (0.5556, 0.8315, -1.0), (0.5556, 0.8315, 1.0), (0.7071, 0.7071, -1.0), (0.7071, 0.7071, 1.0), (0.8315, 0.5556, -1.0), (0.8315, 0.5556, 1.0), (0.9239, 0.3827, -1.0), (0.9239, 0.3827, 1.0), (0.9808, 0.1951, -1.0), (0.9808, 0.1951, 1.0), (1.0, 9.53e-08, -1.0), (1.0, 3.57e-08, 1.0), (0.9808, -0.1951, -1.0), (0.9808, -0.1951, 1.0), (0.9239, -0.3827, -1.0), (0.9239, -0.3827, 1.0), (0.8315, -0.5556, -1.0), (0.8315, -0.5556, 1.0), (0.7071, -0.7071, -1.0), (0.7071, -0.7071, 1.0), (0.5556, -0.8315, -1.0), (0.5556, -0.8315, 1.0), (0.3827, -0.9239, -1.0), (0.3827, -0.9239, 1.0), (0.1951, -0.9808, -1.0), (0.1951, -0.9808, 1.0), (-3.181e-07, -1.0, -1.0), (-3.321e-07, -1.0, 1.0), (-0.1951, -0.9808, -1.0), (-0.1951, -0.9808, 1.0), (-0.3827, -0.9239, -1.0), (-0.3827, -0.9239, 1.0), (-0.5556, -0.8315, -1.0), (-0.5556, -0.8315, 1.0), (-0.7071, -0.7071, -1.0), (-0.7071, -0.7071, 1.0), (-0.8315, -0.5556, -1.0), (-0.8315, -0.5556, 1.0), (-0.9239, -0.3827, -1.0), (-0.9239, -0.3827, 1.0), (-0.9808, -0.1951, -1.0), (-0.9808, -0.1951, 1.0), (-1.0, 1.005e-06, -1.0), (-1.0, 9.458e-07, 1.0), (-0.9808, 0.1951, -1.0), (-0.9808, 0.1951, 1.0), (-0.9239, 0.3827, -1.0), (-0.9239, 0.3827, 1.0), (-0.8315, 0.5556, -1.0), (-0.8315, 0.5556, 1.0), (-0.7071, 0.7071, -1.0), (-0.7071, 0.7071, 1.0), (-0.5556, 0.8315, -1.0), (-0.5556, 0.8315, 1.0), (-0.3827, 0.9239, -1.0), (-0.3827, 0.9239, 1.0), (-0.1951, 0.9808, -1.0), (-0.1951, 0.9808, 1.0)], [], [(0, 1, 3, 2), (2, 3, 5, 4), (4, 5, 7, 6), (6, 7, 9, 8), (8, 9, 11, 10), (10, 11, 13, 12), (12, 13, 15, 14), (14, 15, 17, 16), (16, 17, 19, 18), (18, 19, 21, 20), (20, 21, 23, 22), (22, 23, 25, 24), (24, 25, 27, 26), (26, 27, 29, 28), (28, 29, 31, 30), (30, 31, 33, 32), (32, 33, 35, 34), (34, 35, 37, 36), (36, 37, 39, 38), (38, 39, 41, 40), (40, 41, 43, 42), (42, 43, 45, 44), (44, 45, 47, 46), (46, 47, 49, 48), (48, 49, 51, 50), (50, 51, 53, 52), (52, 53, 55, 54), (54, 55, 57, 56), (56, 57, 59, 58), (58, 59, 61, 60), (3, 1, 63, 61, 59, 57, 55, 53, 51, 49, 47, 45, 43, 41, 39, 37, 35, 33, 31, 29, 27, 25, 23, 21, 19, 17, 15, 13, 11, 9, 7, 5), (60, 61, 63, 62), (62, 63, 1, 0), (0, 2, 4, 6, 8, 10, 12, 14, 16, 18, 20, 22, 24, 26, 28, 30, 32, 34, 36, 38, 40, 42, 44, 46, 48, 50, 52, 54, 56, 58, 60, 62)])
_uv = me_cylinder.uv_layers.new(name='UVMap')
_uv.uv.foreach_set('vector', [1.0, 0.5, 1.0, 1.0, 0.9688, 1.0, 0.9688, 0.5, 0.9688, 0.5, 0.9688, 1.0, 0.9375, 1.0, 0.9375, 0.5, 0.9375, 0.5, 0.9375, 1.0, 0.9062, 1.0, 0.9062, 0.5, 0.9062, 0.5, 0.9062, 1.0, 0.875, 1.0, 0.875, 0.5, 0.875, 0.5, 0.875, 1.0, 0.8438, 1.0, 0.8438, 0.5, 0.8438, 0.5, 0.8438, 1.0, 0.8125, 1.0, 0.8125, 0.5, 0.8125, 0.5, 0.8125, 1.0, 0.7812, 1.0, 0.7812, 0.5, 0.7812, 0.5, 0.7812, 1.0, 0.75, 1.0, 0.75, 0.5, 0.75, 0.5, 0.75, 1.0, 0.7188, 1.0, 0.7188, 0.5, 0.7188, 0.5, 0.7188, 1.0, 0.6875, 1.0, 0.6875, 0.5, 0.6875, 0.5, 0.6875, 1.0, 0.6562, 1.0, 0.6562, 0.5, 0.6562, 0.5, 0.6562, 1.0, 0.625, 1.0, 0.625, 0.5, 0.625, 0.5, 0.625, 1.0, 0.5938, 1.0, 0.5938, 0.5, 0.5938, 0.5, 0.5938, 1.0, 0.5625, 1.0, 0.5625, 0.5, 0.5625, 0.5, 0.5625, 1.0, 0.5312, 1.0, 0.5312, 0.5, 0.5312, 0.5, 0.5312, 1.0, 0.5, 1.0, 0.5, 0.5, 0.5, 0.5, 0.5, 1.0, 0.4688, 1.0, 0.4688, 0.5, 0.4688, 0.5, 0.4688, 1.0, 0.4375, 1.0, 0.4375, 0.5, 0.4375, 0.5, 0.4375, 1.0, 0.4062, 1.0, 0.4062, 0.5, 0.4062, 0.5, 0.4062, 1.0, 0.375, 1.0, 0.375, 0.5, 0.375, 0.5, 0.375, 1.0, 0.3438, 1.0, 0.3438, 0.5, 0.3438, 0.5, 0.3438, 1.0, 0.3125, 1.0, 0.3125, 0.5, 0.3125, 0.5, 0.3125, 1.0, 0.2812, 1.0, 0.2812, 0.5, 0.2812, 0.5, 0.2812, 1.0, 0.25, 1.0, 0.25, 0.5, 0.25, 0.5, 0.25, 1.0, 0.2188, 1.0, 0.2188, 0.5, 0.2188, 0.5, 0.2188, 1.0, 0.1875, 1.0, 0.1875, 0.5, 0.1875, 0.5, 0.1875, 1.0, 0.1562, 1.0, 0.1562, 0.5, 0.1562, 0.5, 0.1562, 1.0, 0.125, 1.0, 0.125, 0.5, 0.125, 0.5, 0.125, 1.0, 0.09375, 1.0, 0.09375, 0.5, 0.09375, 0.5, 0.09375, 1.0, 0.0625, 1.0, 0.0625, 0.5, 0.2968, 0.4854, 0.25, 0.49, 0.2032, 0.4854, 0.1582, 0.4717, 0.1167, 0.4496, 0.08029, 0.4197, 0.05045, 0.3833, 0.02827, 0.3418, 0.01461, 0.2968, 0.01, 0.25, 0.01461, 0.2032, 0.02827, 0.1582, 0.05045, 0.1167, 0.08029, 0.08029, 0.1167, 0.05045, 0.1582, 0.02827, 0.2032, 0.01461, 0.25, 0.01, 0.2968, 0.01461, 0.3418, 0.02827, 0.3833, 0.05045, 0.4197, 0.08029, 0.4496, 0.1167, 0.4717, 0.1582, 0.4854, 0.2032, 0.49, 0.25, 0.4854, 0.2968, 0.4717, 0.3418, 0.4496, 0.3833, 0.4197, 0.4197, 0.3833, 0.4496, 0.3418, 0.4717, 0.0625, 0.5, 0.0625, 1.0, 0.03125, 1.0, 0.03125, 0.5, 0.03125, 0.5, 0.03125, 1.0, 0.0, 1.0, 0.0, 0.5, 0.75, 0.49, 0.7968, 0.4854, 0.8418, 0.4717, 0.8833, 0.4496, 0.9197, 0.4197, 0.9496, 0.3833, 0.9717, 0.3418, 0.9854, 0.2968, 0.99, 0.25, 0.9854, 0.2032, 0.9717, 0.1582, 0.9496, 0.1167, 0.9197, 0.08029, 0.8833, 0.05045, 0.8418, 0.02827, 0.7968, 0.01461, 0.75, 0.01, 0.7032, 0.01461, 0.6582, 0.02827, 0.6167, 0.05045, 0.5803, 0.08029, 0.5504, 0.1167, 0.5283, 0.1582, 0.5146, 0.2032, 0.51, 0.25, 0.5146, 0.2968, 0.5283, 0.3418, 0.5504, 0.3833, 0.5803, 0.4197, 0.6167, 0.4496, 0.6582, 0.4717, 0.7032, 0.4854])
me_cylinder.materials.append(mat_material_001)
me_cylinder.use_remesh_fix_poles = True
me_cylinder.use_remesh_preserve_attributes = False
me_cylinder.use_mirror_vertex_groups = False
me_cylinder.update()

# ---- objects
ob_torus = bpy.data.objects.new('Torus', me_torus)
ob_cylinder = bpy.data.objects.new('Cylinder', me_cylinder)

# ---- transforms, parenting, visibility, modifiers, constraints
ob_torus.location = (0.0, 0.0, 0.0)
ob_torus.rotation_euler = (-0.0, 1.571, 0.0)
ob_torus.lineart.crease_threshold = 0.0
ob_torus.use_mesh_mirror_x = True
ob_cylinder.location = (0.0, 0.0, 0.0)
ob_cylinder.rotation_euler = (1.571, 0.0, 1.571)
ob_cylinder.scale = (0.9, 0.9, 0.09)
ob_cylinder.lineart.crease_threshold = 0.0

# ---- collection membership
col_collection.objects.link(ob_torus)
col_collection.objects.link(ob_cylinder)

# ---- scene / render settings (as saved in the file)
scene.frame_start = 1; scene.frame_end = 250; scene.frame_set(152)
scene.render.engine = 'BLENDER_EEVEE_NEXT'
scene.cycles.use_denoising = False
scene.cycles.samples = 128
scene.cycles.sampling_pattern = 'TABULATED_SOBOL'
scene.cycles.use_adaptive_sampling = False
scene.cycles.use_light_tree = False
scene.view_settings.view_transform = 'Filmic'
bpy.context.view_layer.update()

# ---- added for rendering (the .blend has no active camera and no usable light): camera, sun
cam_auto = bpy.data.cameras.new('AutoCamera')
cam_auto.lens = 50.0
cam_auto.sensor_width = 36.0
cam_auto.clip_end = 1000.0
ob_auto_camera = bpy.data.objects.new('AutoCamera', cam_auto)
scene.collection.objects.link(ob_auto_camera)
ob_auto_camera.location = (3.30306, -3.96367, 2.64245)
ob_auto_camera.rotation_euler = (1.09748, -7.21219e-08, 0.694738)
scene.camera = ob_auto_camera
light_auto_sun = bpy.data.lights.new('AutoSun', 'SUN')
light_auto_sun.energy = 3.0
light_auto_sun.angle = 0.0523599
ob_auto_sun = bpy.data.objects.new('AutoSun', light_auto_sun)
scene.collection.objects.link(ob_auto_sun)
ob_auto_sun.rotation_euler = (0.872665, 0.174533, 0.523599)
bpy.context.view_layer.update()

